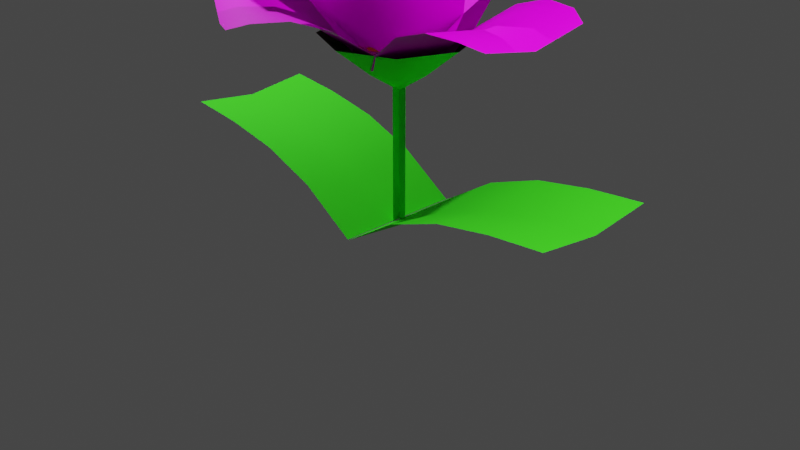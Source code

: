 # Source: flowerB_0.blend  (saved by Blender 2.90.8; exported with 4.5.12 LTS)
import bpy
from mathutils import Matrix  # noqa: F401  (used for matrix-valued properties, if any)

bpy.ops.wm.read_factory_settings(use_empty=True)
scene = bpy.context.scene
scene.name = 'Scene'

# ---- collections
col_collection = bpy.data.collections.new('Collection'); scene.collection.children.link(col_collection)

# ---- images (referenced by path relative to the original .blend; pixels are not part of the script)
import os
ASSET_DIR = os.environ.get("B2B_ASSET_DIR", "")  # directory of the original .blend (textures are referenced by path, not embedded)
HERE = os.path.dirname(os.path.abspath(__file__))  # packed textures are extracted next to this script under _unpacked/

def load_image(name, relpath, width, height, colorspace="sRGB"):
    """Load a texture the original file referenced (path relative to the .blend, or extracted next to this script)."""
    p = next((c for c in (os.path.join(HERE, relpath), os.path.join(ASSET_DIR, relpath)) if relpath and os.path.exists(c)), "")
    if p:
        img = bpy.data.images.load(p, check_existing=True)
        img.name = name
    else:  # same state as the original file: an image datablock whose file is absent (Cycles renders it pink)
        img = bpy.data.images.new(name, width, height)
        img.source = "FILE"
        img.filepath = "//" + (relpath or name)
    img.colorspace_settings.name = colorspace
    return img
img_leafpatterna_0_png_006 = load_image('leafPatternA_0.png.006', 'leafPatternA_0.png', 1024, 1024, 'sRGB')
img_petalpatternsa_0_png_010 = load_image('petalPatternsA_0.png.010', 'petalPatternsA_0.png', 1024, 1024, 'sRGB')
img_leafpatterna_0_png_005 = load_image('leafPatternA_0.png.005', 'leafPatternA_0.png', 1024, 1024, 'sRGB')
img_leafpatterna_0_png_004 = load_image('leafPatternA_0.png.004', 'leafPatternA_0.png', 1024, 1024, 'sRGB')
img_petalpatternsa_0_png_009 = load_image('petalPatternsA_0.png.009', 'petalPatternsA_0.png', 1024, 1024, 'sRGB')
img_petalpatternsa_0_png_008 = load_image('petalPatternsA_0.png.008', 'petalPatternsA_0.png', 1024, 1024, 'sRGB')
img_petalpatternsa_0_png_002 = load_image('petalPatternsA_0.png.002', 'petalPatternsA_0.png', 1024, 1024, 'sRGB')
img_leafpatterna_0_png_003 = load_image('leafPatternA_0.png.003', 'leafPatternA_0.png', 1024, 1024, 'sRGB')
img_petalpattern_b_png = load_image('petalPattern_B.png', 'petalPattern_B.png', 1024, 1024, 'sRGB')
img_leafpatterna_0_png_002 = load_image('leafPatternA_0.png.002', 'leafPatternA_0.png', 1024, 1024, 'sRGB')
img_petalpatternsa_0_png = load_image('petalPatternsA_0.png', 'petalPatternsA_0.png', 1024, 1024, 'sRGB')
img_leafpatterna_0_png_001 = load_image('leafPatternA_0.png.001', 'leafPatternA_0.png', 1024, 1024, 'sRGB')
img_petalpatternsa_0_png_006 = load_image('petalPatternsA_0.png.006', 'petalPatternsA_0.png', 1024, 1024, 'sRGB')
img_petalpatternsa_0_png_007 = load_image('petalPatternsA_0.png.007', 'petalPatternsA_0.png', 1024, 1024, 'sRGB')
img_leafb_0_png = load_image('leafB_0.png', 'leafB_0.png', 1024, 1024, 'sRGB')
img_leafb_0_png_002 = load_image('leafB_0.png.002', 'leafB_0.png', 1024, 1024, 'sRGB')
img_petalpattern_b_png_001 = load_image('petalPattern_B.png.001', 'petalPattern_B.png', 1024, 1024, 'sRGB')
img_petalpattern_b_png_002 = load_image('petalPattern_B.png.002', 'petalPattern_B.png', 1024, 1024, 'sRGB')
img_leafpatterna_0_png_007 = load_image('leafPatternA_0.png.007', 'leafPatternA_0.png', 1024, 1024, 'sRGB')
img_petalpattern_b_png_005 = load_image('petalPattern_B.png.005', 'petalPattern_B.png', 1024, 1024, 'sRGB')
img_petalpattern_b_png_004 = load_image('petalPattern_B.png.004', 'petalPattern_B.png', 1024, 1024, 'sRGB')
img_petalpattern_b_png_003 = load_image('petalPattern_B.png.003', 'petalPattern_B.png', 1024, 1024, 'sRGB')

# ---- materials (node trees are filled in below, after node groups)
mat_material_019 = bpy.data.materials.new('Material.019')
mat_material_019.use_transparent_shadow = False
mat_material_018 = bpy.data.materials.new('Material.018')
mat_material_017 = bpy.data.materials.new('Material.017')
mat_material_016 = bpy.data.materials.new('Material.016')
mat_material_009 = bpy.data.materials.new('Material.009')
mat_material_005 = bpy.data.materials.new('Material.005')
mat_material_004 = bpy.data.materials.new('Material.004')
mat_material_002 = bpy.data.materials.new('Material.002')
mat_material_012 = bpy.data.materials.new('Material.012')
mat_material = bpy.data.materials.new('Material')
mat_material_006 = bpy.data.materials.new('Material.006')
mat_material_006.use_transparent_shadow = False
mat_material_011 = bpy.data.materials.new('Material.011')
mat_material_001 = bpy.data.materials.new('Material.001')
mat_material_010 = bpy.data.materials.new('Material.010')
mat_material_003 = bpy.data.materials.new('Material.003')
mat_material_013 = bpy.data.materials.new('Material.013')
mat_material_014 = bpy.data.materials.new('Material.014')
mat_material_007 = bpy.data.materials.new('Material.007')
mat_material_015 = bpy.data.materials.new('Material.015')
mat_material_021 = bpy.data.materials.new('Material.021')
mat_material_020 = bpy.data.materials.new('Material.020')
mat_material_023 = bpy.data.materials.new('Material.023')
mat_material_022 = bpy.data.materials.new('Material.022')
mat_material_029 = bpy.data.materials.new('Material.029')
mat_material_028 = bpy.data.materials.new('Material.028')
mat_material_027 = bpy.data.materials.new('Material.027')
mat_material_026 = bpy.data.materials.new('Material.026')
mat_material_025 = bpy.data.materials.new('Material.025')
mat_material_024 = bpy.data.materials.new('Material.024')
mat_material_030 = bpy.data.materials.new('Material.030')
mat_material_030.use_transparent_shadow = False
mat_material_032 = bpy.data.materials.new('Material.032')
mat_material_032.use_transparent_shadow = False

# ---- material node trees
mat_material_019.use_nodes = True; mat_material_019.node_tree.nodes.clear()
_N = mat_material_019.node_tree.nodes; _L = mat_material_019.node_tree.links
n0 = _N.new('ShaderNodeBsdfPrincipled'); n0.name = 'Principled BSDF'; n0.location = (10, 300)
n0.distribution = 'GGX'
n0.subsurface_method = 'BURLEY'
n0.inputs[0].default_value = (0.02381, 0.8333, 0.03571, 1.0)
n0.inputs[2].default_value = 0.6378
n0.inputs[3].default_value = 1.45
n0.inputs[13].default_value = 0.199
n0.inputs[27].default_value = (0.0, 0.0, 0.0, 1.0)
n0.inputs[28].default_value = 1.0
n1 = _N.new('ShaderNodeOutputMaterial'); n1.name = 'Material Output'; n1.location = (300, 300)
_L.new(n0.outputs[0], n1.inputs[0])
n1.is_active_output = True
mat_material_018.use_nodes = True; mat_material_018.node_tree.nodes.clear()
_N = mat_material_018.node_tree.nodes; _L = mat_material_018.node_tree.links
n0 = _N.new('ShaderNodeTexImage'); n0.name = 'Image Texture'; n0.location = (-352, 453)
n0.image = img_leafpatterna_0_png_006
n1 = _N.new('ShaderNodeOutputMaterial'); n1.name = 'Material Output'; n1.location = (446, 456)
n2 = _N.new('ShaderNodeBsdfPrincipled'); n2.name = 'Principled BSDF'; n2.location = (-37, 385)
n2.distribution = 'GGX'
n2.subsurface_method = 'BURLEY'
n2.inputs[0].default_value = (0.03846, 0.8022, 0.0162, 1.0)
n2.inputs[2].default_value = 0.6583
n2.inputs[3].default_value = 1.45
n2.inputs[13].default_value = 0.1332
n2.inputs[27].default_value = (0.0, 0.0, 0.0, 1.0)
n2.inputs[28].default_value = 1.0
n3 = _N.new('ShaderNodeMixShader'); n3.name = 'Mix Shader'; n3.location = (261, 454)
n4 = _N.new('ShaderNodeBsdfTransparent'); n4.name = 'Transparent BSDF'; n4.location = (24, 491)
_L.new(n3.outputs[0], n1.inputs[0])
_L.new(n0.outputs[1], n3.inputs[0])
_L.new(n2.outputs[0], n3.inputs[2])
_L.new(n4.outputs[0], n3.inputs[1])
n1.is_active_output = True
mat_material_017.use_nodes = True; mat_material_017.node_tree.nodes.clear()
_N = mat_material_017.node_tree.nodes; _L = mat_material_017.node_tree.links
n0 = _N.new('ShaderNodeTexImage'); n0.name = 'Image Texture'; n0.location = (-352, 453)
n0.image = img_petalpatternsa_0_png_010
n1 = _N.new('ShaderNodeOutputMaterial'); n1.name = 'Material Output'; n1.location = (446, 456)
n2 = _N.new('ShaderNodeBsdfPrincipled'); n2.name = 'Principled BSDF'; n2.location = (-37, 385)
n2.distribution = 'GGX'
n2.subsurface_method = 'BURLEY'
n2.inputs[0].default_value = (1.0, 0.9331, 0.05458, 1.0)
n2.inputs[2].default_value = 0.6583
n2.inputs[3].default_value = 1.45
n2.inputs[13].default_value = 0.1332
n2.inputs[27].default_value = (0.0, 0.0, 0.0, 1.0)
n2.inputs[28].default_value = 1.0
n3 = _N.new('ShaderNodeMixShader'); n3.name = 'Mix Shader'; n3.location = (261, 454)
n4 = _N.new('ShaderNodeBsdfTransparent'); n4.name = 'Transparent BSDF'; n4.location = (24, 491)
n5 = _N.new('ShaderNodeMath'); n5.name = 'Math'; n5.location = (0, 0)
n5.hide = True
n5.operation = 'GREATER_THAN'
_L.new(n3.outputs[0], n1.inputs[0])
_L.new(n2.outputs[0], n3.inputs[2])
_L.new(n4.outputs[0], n3.inputs[1])
_L.new(n0.outputs[1], n5.inputs[0])
_L.new(n5.outputs[0], n3.inputs[0])
n1.is_active_output = True
mat_material_016.use_nodes = True; mat_material_016.node_tree.nodes.clear()
_N = mat_material_016.node_tree.nodes; _L = mat_material_016.node_tree.links
n0 = _N.new('ShaderNodeTexImage'); n0.name = 'Image Texture'; n0.location = (-352, 453)
n0.image = img_leafpatterna_0_png_005
n1 = _N.new('ShaderNodeOutputMaterial'); n1.name = 'Material Output'; n1.location = (446, 456)
n2 = _N.new('ShaderNodeMixShader'); n2.name = 'Mix Shader'; n2.location = (261, 454)
n3 = _N.new('ShaderNodeBsdfTransparent'); n3.name = 'Transparent BSDF'; n3.location = (24, 491)
n4 = _N.new('ShaderNodeBsdfPrincipled'); n4.name = 'Principled BSDF'; n4.location = (-37, 385)
n4.distribution = 'GGX'
n4.subsurface_method = 'BURLEY'
n4.inputs[0].default_value = (0.5303, 0.261, 0.01255, 1.0)
n4.inputs[2].default_value = 0.6583
n4.inputs[3].default_value = 1.45
n4.inputs[13].default_value = 0.1332
n4.inputs[27].default_value = (0.0, 0.0, 0.0, 1.0)
n4.inputs[28].default_value = 1.0
_L.new(n2.outputs[0], n1.inputs[0])
_L.new(n0.outputs[1], n2.inputs[0])
_L.new(n4.outputs[0], n2.inputs[2])
_L.new(n3.outputs[0], n2.inputs[1])
n1.is_active_output = True
mat_material_009.use_nodes = True; mat_material_009.node_tree.nodes.clear()
_N = mat_material_009.node_tree.nodes; _L = mat_material_009.node_tree.links
n0 = _N.new('ShaderNodeTexImage'); n0.name = 'Image Texture'; n0.location = (-352, 453)
n0.image = img_leafpatterna_0_png_004
n1 = _N.new('ShaderNodeOutputMaterial'); n1.name = 'Material Output'; n1.location = (446, 456)
n2 = _N.new('ShaderNodeBsdfPrincipled'); n2.name = 'Principled BSDF'; n2.location = (-37, 385)
n2.distribution = 'GGX'
n2.subsurface_method = 'BURLEY'
n2.inputs[0].default_value = (0.03846, 0.8022, 0.0162, 1.0)
n2.inputs[2].default_value = 0.6583
n2.inputs[3].default_value = 1.45
n2.inputs[13].default_value = 0.1332
n2.inputs[27].default_value = (0.0, 0.0, 0.0, 1.0)
n2.inputs[28].default_value = 1.0
n3 = _N.new('ShaderNodeMixShader'); n3.name = 'Mix Shader'; n3.location = (261, 454)
n4 = _N.new('ShaderNodeBsdfTransparent'); n4.name = 'Transparent BSDF'; n4.location = (24, 491)
_L.new(n3.outputs[0], n1.inputs[0])
_L.new(n0.outputs[1], n3.inputs[0])
_L.new(n2.outputs[0], n3.inputs[2])
_L.new(n4.outputs[0], n3.inputs[1])
n1.is_active_output = True
mat_material_005.use_nodes = True; mat_material_005.node_tree.nodes.clear()
_N = mat_material_005.node_tree.nodes; _L = mat_material_005.node_tree.links
n0 = _N.new('ShaderNodeTexImage'); n0.name = 'Image Texture'; n0.location = (-352, 453)
n0.image = img_petalpatternsa_0_png_009
n1 = _N.new('ShaderNodeOutputMaterial'); n1.name = 'Material Output'; n1.location = (446, 456)
n2 = _N.new('ShaderNodeBsdfPrincipled'); n2.name = 'Principled BSDF'; n2.location = (-37, 385)
n2.distribution = 'GGX'
n2.subsurface_method = 'BURLEY'
n2.inputs[0].default_value = (1.0, 0.9331, 0.05458, 1.0)
n2.inputs[2].default_value = 0.6583
n2.inputs[3].default_value = 1.45
n2.inputs[13].default_value = 0.1332
n2.inputs[27].default_value = (0.0, 0.0, 0.0, 1.0)
n2.inputs[28].default_value = 1.0
n3 = _N.new('ShaderNodeMixShader'); n3.name = 'Mix Shader'; n3.location = (261, 454)
n4 = _N.new('ShaderNodeBsdfTransparent'); n4.name = 'Transparent BSDF'; n4.location = (24, 491)
n5 = _N.new('ShaderNodeMath'); n5.name = 'Math'; n5.location = (0, 0)
n5.hide = True
n5.operation = 'GREATER_THAN'
_L.new(n3.outputs[0], n1.inputs[0])
_L.new(n2.outputs[0], n3.inputs[2])
_L.new(n4.outputs[0], n3.inputs[1])
_L.new(n0.outputs[1], n5.inputs[0])
_L.new(n5.outputs[0], n3.inputs[0])
n1.is_active_output = True
mat_material_004.use_nodes = True; mat_material_004.node_tree.nodes.clear()
_N = mat_material_004.node_tree.nodes; _L = mat_material_004.node_tree.links
n0 = _N.new('ShaderNodeTexImage'); n0.name = 'Image Texture'; n0.location = (-352, 453)
n0.image = img_petalpatternsa_0_png_008
n1 = _N.new('ShaderNodeOutputMaterial'); n1.name = 'Material Output'; n1.location = (446, 456)
n2 = _N.new('ShaderNodeBsdfPrincipled'); n2.name = 'Principled BSDF'; n2.location = (-37, 385)
n2.distribution = 'GGX'
n2.subsurface_method = 'BURLEY'
n2.inputs[0].default_value = (1.0, 0.9331, 0.05458, 1.0)
n2.inputs[2].default_value = 0.6583
n2.inputs[3].default_value = 1.45
n2.inputs[13].default_value = 0.1332
n2.inputs[27].default_value = (0.0, 0.0, 0.0, 1.0)
n2.inputs[28].default_value = 1.0
n3 = _N.new('ShaderNodeMixShader'); n3.name = 'Mix Shader'; n3.location = (261, 454)
n4 = _N.new('ShaderNodeBsdfTransparent'); n4.name = 'Transparent BSDF'; n4.location = (24, 491)
n5 = _N.new('ShaderNodeMath'); n5.name = 'Math'; n5.location = (0, 0)
n5.hide = True
n5.operation = 'GREATER_THAN'
_L.new(n3.outputs[0], n1.inputs[0])
_L.new(n2.outputs[0], n3.inputs[2])
_L.new(n4.outputs[0], n3.inputs[1])
_L.new(n0.outputs[1], n5.inputs[0])
_L.new(n5.outputs[0], n3.inputs[0])
n1.is_active_output = True
mat_material_002.use_nodes = True; mat_material_002.node_tree.nodes.clear()
_N = mat_material_002.node_tree.nodes; _L = mat_material_002.node_tree.links
n0 = _N.new('ShaderNodeTexImage'); n0.name = 'Image Texture'; n0.location = (-352, 453)
n0.image = img_petalpatternsa_0_png_002
n1 = _N.new('ShaderNodeOutputMaterial'); n1.name = 'Material Output'; n1.location = (446, 456)
n2 = _N.new('ShaderNodeBsdfPrincipled'); n2.name = 'Principled BSDF'; n2.location = (-37, 385)
n2.distribution = 'GGX'
n2.subsurface_method = 'BURLEY'
n2.inputs[0].default_value = (1.0, 0.9331, 0.05458, 1.0)
n2.inputs[2].default_value = 0.6583
n2.inputs[3].default_value = 1.45
n2.inputs[13].default_value = 0.1332
n2.inputs[27].default_value = (0.0, 0.0, 0.0, 1.0)
n2.inputs[28].default_value = 1.0
n3 = _N.new('ShaderNodeMixShader'); n3.name = 'Mix Shader'; n3.location = (261, 454)
n4 = _N.new('ShaderNodeBsdfTransparent'); n4.name = 'Transparent BSDF'; n4.location = (24, 491)
n5 = _N.new('ShaderNodeMath'); n5.name = 'Math'; n5.location = (0, 0)
n5.hide = True
n5.operation = 'GREATER_THAN'
_L.new(n3.outputs[0], n1.inputs[0])
_L.new(n2.outputs[0], n3.inputs[2])
_L.new(n4.outputs[0], n3.inputs[1])
_L.new(n0.outputs[1], n5.inputs[0])
_L.new(n5.outputs[0], n3.inputs[0])
n1.is_active_output = True
mat_material_012.use_nodes = True; mat_material_012.node_tree.nodes.clear()
_N = mat_material_012.node_tree.nodes; _L = mat_material_012.node_tree.links
n0 = _N.new('ShaderNodeTexImage'); n0.name = 'Image Texture'; n0.location = (-352, 453)
n0.image = img_leafpatterna_0_png_003
n1 = _N.new('ShaderNodeOutputMaterial'); n1.name = 'Material Output'; n1.location = (446, 456)
n2 = _N.new('ShaderNodeBsdfPrincipled'); n2.name = 'Principled BSDF'; n2.location = (-37, 385)
n2.distribution = 'GGX'
n2.subsurface_method = 'BURLEY'
n2.inputs[0].default_value = (0.03846, 0.8022, 0.0162, 1.0)
n2.inputs[2].default_value = 0.6583
n2.inputs[3].default_value = 1.45
n2.inputs[13].default_value = 0.1332
n2.inputs[27].default_value = (0.0, 0.0, 0.0, 1.0)
n2.inputs[28].default_value = 1.0
n3 = _N.new('ShaderNodeMixShader'); n3.name = 'Mix Shader'; n3.location = (261, 454)
n4 = _N.new('ShaderNodeBsdfTransparent'); n4.name = 'Transparent BSDF'; n4.location = (24, 491)
_L.new(n3.outputs[0], n1.inputs[0])
_L.new(n0.outputs[1], n3.inputs[0])
_L.new(n2.outputs[0], n3.inputs[2])
_L.new(n4.outputs[0], n3.inputs[1])
n1.is_active_output = True
mat_material.use_nodes = True; mat_material.node_tree.nodes.clear()
_N = mat_material.node_tree.nodes; _L = mat_material.node_tree.links
n0 = _N.new('ShaderNodeTexImage'); n0.name = 'Image Texture'; n0.location = (-352, 453)
n0.image = img_petalpattern_b_png
n1 = _N.new('ShaderNodeOutputMaterial'); n1.name = 'Material Output'; n1.location = (446, 456)
n2 = _N.new('ShaderNodeMixShader'); n2.name = 'Mix Shader'; n2.location = (261, 454)
n3 = _N.new('ShaderNodeBsdfTransparent'); n3.name = 'Transparent BSDF'; n3.location = (24, 491)
n4 = _N.new('ShaderNodeBsdfPrincipled'); n4.name = 'Principled BSDF'; n4.location = (-37, 385)
n4.distribution = 'GGX'
n4.subsurface_method = 'BURLEY'
n4.inputs[2].default_value = 0.6583
n4.inputs[3].default_value = 1.45
n4.inputs[13].default_value = 0.1332
n4.inputs[27].default_value = (0.0, 0.0, 0.0, 1.0)
n4.inputs[28].default_value = 1.0
_L.new(n2.outputs[0], n1.inputs[0])
_L.new(n0.outputs[1], n2.inputs[0])
_L.new(n4.outputs[0], n2.inputs[2])
_L.new(n3.outputs[0], n2.inputs[1])
_L.new(n0.outputs[0], n4.inputs[0])
n1.is_active_output = True
mat_material_006.use_nodes = True; mat_material_006.node_tree.nodes.clear()
_N = mat_material_006.node_tree.nodes; _L = mat_material_006.node_tree.links
n0 = _N.new('ShaderNodeBsdfPrincipled'); n0.name = 'Principled BSDF'; n0.location = (10, 300)
n0.distribution = 'GGX'
n0.subsurface_method = 'BURLEY'
n0.inputs[0].default_value = (0.02381, 0.8333, 0.03571, 1.0)
n0.inputs[2].default_value = 0.6378
n0.inputs[3].default_value = 1.45
n0.inputs[13].default_value = 0.199
n0.inputs[27].default_value = (0.0, 0.0, 0.0, 1.0)
n0.inputs[28].default_value = 1.0
n1 = _N.new('ShaderNodeOutputMaterial'); n1.name = 'Material Output'; n1.location = (300, 300)
_L.new(n0.outputs[0], n1.inputs[0])
n1.is_active_output = True
mat_material_011.use_nodes = True; mat_material_011.node_tree.nodes.clear()
_N = mat_material_011.node_tree.nodes; _L = mat_material_011.node_tree.links
n0 = _N.new('ShaderNodeTexImage'); n0.name = 'Image Texture'; n0.location = (-352, 453)
n0.image = img_leafpatterna_0_png_002
n1 = _N.new('ShaderNodeOutputMaterial'); n1.name = 'Material Output'; n1.location = (446, 456)
n2 = _N.new('ShaderNodeBsdfPrincipled'); n2.name = 'Principled BSDF'; n2.location = (-37, 385)
n2.distribution = 'GGX'
n2.subsurface_method = 'BURLEY'
n2.inputs[0].default_value = (0.03846, 0.8022, 0.0162, 1.0)
n2.inputs[2].default_value = 0.6583
n2.inputs[3].default_value = 1.45
n2.inputs[13].default_value = 0.1332
n2.inputs[27].default_value = (0.0, 0.0, 0.0, 1.0)
n2.inputs[28].default_value = 1.0
n3 = _N.new('ShaderNodeMixShader'); n3.name = 'Mix Shader'; n3.location = (261, 454)
n4 = _N.new('ShaderNodeBsdfTransparent'); n4.name = 'Transparent BSDF'; n4.location = (24, 491)
_L.new(n3.outputs[0], n1.inputs[0])
_L.new(n0.outputs[1], n3.inputs[0])
_L.new(n2.outputs[0], n3.inputs[2])
_L.new(n4.outputs[0], n3.inputs[1])
n1.is_active_output = True
mat_material_001.use_nodes = True; mat_material_001.node_tree.nodes.clear()
_N = mat_material_001.node_tree.nodes; _L = mat_material_001.node_tree.links
n0 = _N.new('ShaderNodeTexImage'); n0.name = 'Image Texture'; n0.location = (-352, 453)
n0.image = img_petalpatternsa_0_png
n1 = _N.new('ShaderNodeOutputMaterial'); n1.name = 'Material Output'; n1.location = (446, 456)
n2 = _N.new('ShaderNodeBsdfPrincipled'); n2.name = 'Principled BSDF'; n2.location = (-37, 385)
n2.distribution = 'GGX'
n2.subsurface_method = 'BURLEY'
n2.inputs[0].default_value = (1.0, 0.9331, 0.05458, 1.0)
n2.inputs[2].default_value = 0.6583
n2.inputs[3].default_value = 1.45
n2.inputs[13].default_value = 0.1332
n2.inputs[27].default_value = (0.0, 0.0, 0.0, 1.0)
n2.inputs[28].default_value = 1.0
n3 = _N.new('ShaderNodeMixShader'); n3.name = 'Mix Shader'; n3.location = (261, 454)
n4 = _N.new('ShaderNodeBsdfTransparent'); n4.name = 'Transparent BSDF'; n4.location = (24, 491)
n5 = _N.new('ShaderNodeMath'); n5.name = 'Math'; n5.location = (0, 0)
n5.hide = True
n5.operation = 'GREATER_THAN'
_L.new(n3.outputs[0], n1.inputs[0])
_L.new(n2.outputs[0], n3.inputs[2])
_L.new(n4.outputs[0], n3.inputs[1])
_L.new(n0.outputs[1], n5.inputs[0])
_L.new(n5.outputs[0], n3.inputs[0])
n1.is_active_output = True
mat_material_010.use_nodes = True; mat_material_010.node_tree.nodes.clear()
_N = mat_material_010.node_tree.nodes; _L = mat_material_010.node_tree.links
n0 = _N.new('ShaderNodeTexImage'); n0.name = 'Image Texture'; n0.location = (-352, 453)
n0.image = img_leafpatterna_0_png_001
n1 = _N.new('ShaderNodeOutputMaterial'); n1.name = 'Material Output'; n1.location = (446, 456)
n2 = _N.new('ShaderNodeMixShader'); n2.name = 'Mix Shader'; n2.location = (261, 454)
n3 = _N.new('ShaderNodeBsdfTransparent'); n3.name = 'Transparent BSDF'; n3.location = (24, 491)
n4 = _N.new('ShaderNodeBsdfPrincipled'); n4.name = 'Principled BSDF'; n4.location = (-37, 385)
n4.distribution = 'GGX'
n4.subsurface_method = 'BURLEY'
n4.inputs[0].default_value = (0.5303, 0.261, 0.01255, 1.0)
n4.inputs[2].default_value = 0.6583
n4.inputs[3].default_value = 1.45
n4.inputs[13].default_value = 0.1332
n4.inputs[27].default_value = (0.0, 0.0, 0.0, 1.0)
n4.inputs[28].default_value = 1.0
_L.new(n2.outputs[0], n1.inputs[0])
_L.new(n0.outputs[1], n2.inputs[0])
_L.new(n4.outputs[0], n2.inputs[2])
_L.new(n3.outputs[0], n2.inputs[1])
n1.is_active_output = True
mat_material_003.use_nodes = True; mat_material_003.node_tree.nodes.clear()
_N = mat_material_003.node_tree.nodes; _L = mat_material_003.node_tree.links
n0 = _N.new('ShaderNodeOutputMaterial'); n0.name = 'Material Output'; n0.location = (446, 456)
n1 = _N.new('ShaderNodeBsdfPrincipled'); n1.name = 'Principled BSDF'; n1.location = (-37, 385)
n1.distribution = 'GGX'
n1.subsurface_method = 'BURLEY'
n1.inputs[0].default_value = (1.0, 0.9331, 0.05458, 1.0)
n1.inputs[2].default_value = 0.6583
n1.inputs[3].default_value = 1.45
n1.inputs[13].default_value = 0.1332
n1.inputs[27].default_value = (0.0, 0.0, 0.0, 1.0)
n1.inputs[28].default_value = 1.0
_L.new(n1.outputs[0], n0.inputs[0])
n0.is_active_output = True
mat_material_013.use_nodes = True; mat_material_013.node_tree.nodes.clear()
_N = mat_material_013.node_tree.nodes; _L = mat_material_013.node_tree.links
n0 = _N.new('ShaderNodeTexImage'); n0.name = 'Image Texture'; n0.location = (-352, 453)
n0.image = img_petalpatternsa_0_png_006
n1 = _N.new('ShaderNodeOutputMaterial'); n1.name = 'Material Output'; n1.location = (446, 456)
n2 = _N.new('ShaderNodeBsdfPrincipled'); n2.name = 'Principled BSDF'; n2.location = (-37, 385)
n2.distribution = 'GGX'
n2.subsurface_method = 'BURLEY'
n2.inputs[0].default_value = (1.0, 0.9331, 0.05458, 1.0)
n2.inputs[2].default_value = 0.6583
n2.inputs[3].default_value = 1.45
n2.inputs[13].default_value = 0.1332
n2.inputs[27].default_value = (0.0, 0.0, 0.0, 1.0)
n2.inputs[28].default_value = 1.0
n3 = _N.new('ShaderNodeMixShader'); n3.name = 'Mix Shader'; n3.location = (261, 454)
n4 = _N.new('ShaderNodeBsdfTransparent'); n4.name = 'Transparent BSDF'; n4.location = (24, 491)
n5 = _N.new('ShaderNodeMath'); n5.name = 'Math'; n5.location = (0, 0)
n5.hide = True
n5.operation = 'GREATER_THAN'
_L.new(n3.outputs[0], n1.inputs[0])
_L.new(n2.outputs[0], n3.inputs[2])
_L.new(n4.outputs[0], n3.inputs[1])
_L.new(n0.outputs[1], n5.inputs[0])
_L.new(n5.outputs[0], n3.inputs[0])
n1.is_active_output = True
mat_material_014.use_nodes = True; mat_material_014.node_tree.nodes.clear()
_N = mat_material_014.node_tree.nodes; _L = mat_material_014.node_tree.links
n0 = _N.new('ShaderNodeTexImage'); n0.name = 'Image Texture'; n0.location = (-352, 453)
n0.image = img_petalpatternsa_0_png_007
n1 = _N.new('ShaderNodeOutputMaterial'); n1.name = 'Material Output'; n1.location = (446, 456)
n2 = _N.new('ShaderNodeBsdfPrincipled'); n2.name = 'Principled BSDF'; n2.location = (-37, 385)
n2.distribution = 'GGX'
n2.subsurface_method = 'BURLEY'
n2.inputs[0].default_value = (1.0, 0.9331, 0.05458, 1.0)
n2.inputs[2].default_value = 0.6583
n2.inputs[3].default_value = 1.45
n2.inputs[13].default_value = 0.1332
n2.inputs[27].default_value = (0.0, 0.0, 0.0, 1.0)
n2.inputs[28].default_value = 1.0
n3 = _N.new('ShaderNodeMixShader'); n3.name = 'Mix Shader'; n3.location = (261, 454)
n4 = _N.new('ShaderNodeBsdfTransparent'); n4.name = 'Transparent BSDF'; n4.location = (24, 491)
n5 = _N.new('ShaderNodeMath'); n5.name = 'Math'; n5.location = (0, 0)
n5.hide = True
n5.operation = 'GREATER_THAN'
_L.new(n3.outputs[0], n1.inputs[0])
_L.new(n2.outputs[0], n3.inputs[2])
_L.new(n4.outputs[0], n3.inputs[1])
_L.new(n0.outputs[1], n5.inputs[0])
_L.new(n5.outputs[0], n3.inputs[0])
n1.is_active_output = True
mat_material_007.use_nodes = True; mat_material_007.node_tree.nodes.clear()
_N = mat_material_007.node_tree.nodes; _L = mat_material_007.node_tree.links
n0 = _N.new('ShaderNodeTexImage'); n0.name = 'Image Texture'; n0.location = (-352, 453)
n0.image = img_leafb_0_png
n1 = _N.new('ShaderNodeOutputMaterial'); n1.name = 'Material Output'; n1.location = (446, 456)
n2 = _N.new('ShaderNodeBsdfPrincipled'); n2.name = 'Principled BSDF'; n2.location = (-37, 385)
n2.distribution = 'GGX'
n2.subsurface_method = 'BURLEY'
n2.inputs[0].default_value = (0.0562, 1.0, 0.01876, 1.0)
n2.inputs[2].default_value = 0.6583
n2.inputs[3].default_value = 1.45
n2.inputs[13].default_value = 0.1332
n2.inputs[27].default_value = (0.0, 0.0, 0.0, 1.0)
n2.inputs[28].default_value = 1.0
n3 = _N.new('ShaderNodeMixShader'); n3.name = 'Mix Shader'; n3.location = (261, 454)
n4 = _N.new('ShaderNodeBsdfTransparent'); n4.name = 'Transparent BSDF'; n4.location = (24, 491)
n5 = _N.new('ShaderNodeMath'); n5.name = 'Math'; n5.location = (0, 0)
n5.hide = True
n5.operation = 'GREATER_THAN'
_L.new(n3.outputs[0], n1.inputs[0])
_L.new(n2.outputs[0], n3.inputs[2])
_L.new(n4.outputs[0], n3.inputs[1])
_L.new(n0.outputs[1], n5.inputs[0])
_L.new(n5.outputs[0], n3.inputs[0])
n1.is_active_output = True
mat_material_015.use_nodes = True; mat_material_015.node_tree.nodes.clear()
_N = mat_material_015.node_tree.nodes; _L = mat_material_015.node_tree.links
n0 = _N.new('ShaderNodeTexImage'); n0.name = 'Image Texture'; n0.location = (-352, 453)
n0.image = img_leafb_0_png_002
n1 = _N.new('ShaderNodeOutputMaterial'); n1.name = 'Material Output'; n1.location = (446, 456)
n2 = _N.new('ShaderNodeBsdfPrincipled'); n2.name = 'Principled BSDF'; n2.location = (-37, 385)
n2.distribution = 'GGX'
n2.subsurface_method = 'BURLEY'
n2.inputs[0].default_value = (0.0562, 1.0, 0.01876, 1.0)
n2.inputs[2].default_value = 0.6583
n2.inputs[3].default_value = 1.45
n2.inputs[13].default_value = 0.1332
n2.inputs[27].default_value = (0.0, 0.0, 0.0, 1.0)
n2.inputs[28].default_value = 1.0
n3 = _N.new('ShaderNodeMixShader'); n3.name = 'Mix Shader'; n3.location = (261, 454)
n4 = _N.new('ShaderNodeBsdfTransparent'); n4.name = 'Transparent BSDF'; n4.location = (24, 491)
n5 = _N.new('ShaderNodeMath'); n5.name = 'Math'; n5.location = (0, 0)
n5.hide = True
n5.operation = 'GREATER_THAN'
_L.new(n3.outputs[0], n1.inputs[0])
_L.new(n2.outputs[0], n3.inputs[2])
_L.new(n4.outputs[0], n3.inputs[1])
_L.new(n0.outputs[1], n5.inputs[0])
_L.new(n5.outputs[0], n3.inputs[0])
n1.is_active_output = True
mat_material_021.use_nodes = True; mat_material_021.node_tree.nodes.clear()
_N = mat_material_021.node_tree.nodes; _L = mat_material_021.node_tree.links
n0 = _N.new('ShaderNodeTexImage'); n0.name = 'Image Texture'; n0.location = (-352, 453)
n1 = _N.new('ShaderNodeOutputMaterial'); n1.name = 'Material Output'; n1.location = (446, 456)
n2 = _N.new('ShaderNodeBsdfPrincipled'); n2.name = 'Principled BSDF'; n2.location = (-37, 385)
n2.distribution = 'GGX'
n2.subsurface_method = 'BURLEY'
n2.inputs[0].default_value = (0.03846, 0.8022, 0.0162, 1.0)
n2.inputs[2].default_value = 0.6583
n2.inputs[3].default_value = 1.45
n2.inputs[13].default_value = 0.1332
n2.inputs[27].default_value = (0.0, 0.0, 0.0, 1.0)
n2.inputs[28].default_value = 1.0
n3 = _N.new('ShaderNodeMixShader'); n3.name = 'Mix Shader'; n3.location = (261, 454)
n4 = _N.new('ShaderNodeBsdfTransparent'); n4.name = 'Transparent BSDF'; n4.location = (24, 491)
_L.new(n3.outputs[0], n1.inputs[0])
_L.new(n0.outputs[1], n3.inputs[0])
_L.new(n2.outputs[0], n3.inputs[2])
_L.new(n4.outputs[0], n3.inputs[1])
n1.is_active_output = True
mat_material_020.use_nodes = True; mat_material_020.node_tree.nodes.clear()
_N = mat_material_020.node_tree.nodes; _L = mat_material_020.node_tree.links
n0 = _N.new('ShaderNodeTexImage'); n0.name = 'Image Texture'; n0.location = (-352, 453)
n0.image = img_petalpattern_b_png_001
n1 = _N.new('ShaderNodeOutputMaterial'); n1.name = 'Material Output'; n1.location = (446, 456)
n2 = _N.new('ShaderNodeMixShader'); n2.name = 'Mix Shader'; n2.location = (261, 454)
n3 = _N.new('ShaderNodeBsdfTransparent'); n3.name = 'Transparent BSDF'; n3.location = (24, 491)
n4 = _N.new('ShaderNodeBsdfPrincipled'); n4.name = 'Principled BSDF'; n4.location = (-37, 385)
n4.distribution = 'GGX'
n4.subsurface_method = 'BURLEY'
n4.inputs[2].default_value = 0.6583
n4.inputs[3].default_value = 1.45
n4.inputs[13].default_value = 0.1332
n4.inputs[27].default_value = (0.0, 0.0, 0.0, 1.0)
n4.inputs[28].default_value = 1.0
_L.new(n2.outputs[0], n1.inputs[0])
_L.new(n0.outputs[1], n2.inputs[0])
_L.new(n4.outputs[0], n2.inputs[2])
_L.new(n3.outputs[0], n2.inputs[1])
_L.new(n0.outputs[0], n4.inputs[0])
n1.is_active_output = True
mat_material_023.use_nodes = True; mat_material_023.node_tree.nodes.clear()
_N = mat_material_023.node_tree.nodes; _L = mat_material_023.node_tree.links
n0 = _N.new('ShaderNodeTexImage'); n0.name = 'Image Texture'; n0.location = (-352, 453)
n1 = _N.new('ShaderNodeOutputMaterial'); n1.name = 'Material Output'; n1.location = (446, 456)
n2 = _N.new('ShaderNodeBsdfPrincipled'); n2.name = 'Principled BSDF'; n2.location = (-37, 385)
n2.distribution = 'GGX'
n2.subsurface_method = 'BURLEY'
n2.inputs[0].default_value = (0.03846, 0.8022, 0.0162, 1.0)
n2.inputs[2].default_value = 0.6583
n2.inputs[3].default_value = 1.45
n2.inputs[13].default_value = 0.1332
n2.inputs[27].default_value = (0.0, 0.0, 0.0, 1.0)
n2.inputs[28].default_value = 1.0
n3 = _N.new('ShaderNodeMixShader'); n3.name = 'Mix Shader'; n3.location = (261, 454)
n4 = _N.new('ShaderNodeBsdfTransparent'); n4.name = 'Transparent BSDF'; n4.location = (24, 491)
_L.new(n3.outputs[0], n1.inputs[0])
_L.new(n0.outputs[1], n3.inputs[0])
_L.new(n2.outputs[0], n3.inputs[2])
_L.new(n4.outputs[0], n3.inputs[1])
n1.is_active_output = True
mat_material_022.use_nodes = True; mat_material_022.node_tree.nodes.clear()
_N = mat_material_022.node_tree.nodes; _L = mat_material_022.node_tree.links
n0 = _N.new('ShaderNodeTexImage'); n0.name = 'Image Texture'; n0.location = (-352, 453)
n0.image = img_petalpattern_b_png_002
n1 = _N.new('ShaderNodeOutputMaterial'); n1.name = 'Material Output'; n1.location = (446, 456)
n2 = _N.new('ShaderNodeMixShader'); n2.name = 'Mix Shader'; n2.location = (261, 454)
n3 = _N.new('ShaderNodeBsdfTransparent'); n3.name = 'Transparent BSDF'; n3.location = (24, 491)
n4 = _N.new('ShaderNodeBsdfPrincipled'); n4.name = 'Principled BSDF'; n4.location = (-37, 385)
n4.distribution = 'GGX'
n4.subsurface_method = 'BURLEY'
n4.inputs[2].default_value = 0.6583
n4.inputs[3].default_value = 1.45
n4.inputs[13].default_value = 0.1332
n4.inputs[27].default_value = (0.0, 0.0, 0.0, 1.0)
n4.inputs[28].default_value = 1.0
_L.new(n2.outputs[0], n1.inputs[0])
_L.new(n0.outputs[1], n2.inputs[0])
_L.new(n4.outputs[0], n2.inputs[2])
_L.new(n3.outputs[0], n2.inputs[1])
_L.new(n0.outputs[0], n4.inputs[0])
n1.is_active_output = True
mat_material_029.use_nodes = True; mat_material_029.node_tree.nodes.clear()
_N = mat_material_029.node_tree.nodes; _L = mat_material_029.node_tree.links
n0 = _N.new('ShaderNodeTexImage'); n0.name = 'Image Texture'; n0.location = (-352, 453)
n0.image = img_leafpatterna_0_png_007
n1 = _N.new('ShaderNodeOutputMaterial'); n1.name = 'Material Output'; n1.location = (446, 456)
n2 = _N.new('ShaderNodeBsdfPrincipled'); n2.name = 'Principled BSDF'; n2.location = (-37, 385)
n2.distribution = 'GGX'
n2.subsurface_method = 'BURLEY'
n2.inputs[0].default_value = (0.03846, 0.8022, 0.0162, 1.0)
n2.inputs[2].default_value = 0.6583
n2.inputs[3].default_value = 1.45
n2.inputs[13].default_value = 0.1332
n2.inputs[27].default_value = (0.0, 0.0, 0.0, 1.0)
n2.inputs[28].default_value = 1.0
n3 = _N.new('ShaderNodeMixShader'); n3.name = 'Mix Shader'; n3.location = (261, 454)
n4 = _N.new('ShaderNodeBsdfTransparent'); n4.name = 'Transparent BSDF'; n4.location = (24, 491)
_L.new(n3.outputs[0], n1.inputs[0])
_L.new(n0.outputs[1], n3.inputs[0])
_L.new(n2.outputs[0], n3.inputs[2])
_L.new(n4.outputs[0], n3.inputs[1])
n1.is_active_output = True
mat_material_028.use_nodes = True; mat_material_028.node_tree.nodes.clear()
_N = mat_material_028.node_tree.nodes; _L = mat_material_028.node_tree.links
n0 = _N.new('ShaderNodeTexImage'); n0.name = 'Image Texture'; n0.location = (-352, 453)
n0.image = img_petalpattern_b_png_005
n1 = _N.new('ShaderNodeOutputMaterial'); n1.name = 'Material Output'; n1.location = (446, 456)
n2 = _N.new('ShaderNodeMixShader'); n2.name = 'Mix Shader'; n2.location = (261, 454)
n3 = _N.new('ShaderNodeBsdfTransparent'); n3.name = 'Transparent BSDF'; n3.location = (24, 491)
n4 = _N.new('ShaderNodeBsdfPrincipled'); n4.name = 'Principled BSDF'; n4.location = (-37, 385)
n4.distribution = 'GGX'
n4.subsurface_method = 'BURLEY'
n4.inputs[2].default_value = 0.6583
n4.inputs[3].default_value = 1.45
n4.inputs[13].default_value = 0.1332
n4.inputs[27].default_value = (0.0, 0.0, 0.0, 1.0)
n4.inputs[28].default_value = 1.0
_L.new(n2.outputs[0], n1.inputs[0])
_L.new(n0.outputs[1], n2.inputs[0])
_L.new(n4.outputs[0], n2.inputs[2])
_L.new(n3.outputs[0], n2.inputs[1])
_L.new(n0.outputs[0], n4.inputs[0])
n1.is_active_output = True
mat_material_027.use_nodes = True; mat_material_027.node_tree.nodes.clear()
_N = mat_material_027.node_tree.nodes; _L = mat_material_027.node_tree.links
n0 = _N.new('ShaderNodeTexImage'); n0.name = 'Image Texture'; n0.location = (-352, 453)
n1 = _N.new('ShaderNodeOutputMaterial'); n1.name = 'Material Output'; n1.location = (446, 456)
n2 = _N.new('ShaderNodeBsdfPrincipled'); n2.name = 'Principled BSDF'; n2.location = (-37, 385)
n2.distribution = 'GGX'
n2.subsurface_method = 'BURLEY'
n2.inputs[0].default_value = (0.03846, 0.8022, 0.0162, 1.0)
n2.inputs[2].default_value = 0.6583
n2.inputs[3].default_value = 1.45
n2.inputs[13].default_value = 0.1332
n2.inputs[27].default_value = (0.0, 0.0, 0.0, 1.0)
n2.inputs[28].default_value = 1.0
n3 = _N.new('ShaderNodeMixShader'); n3.name = 'Mix Shader'; n3.location = (261, 454)
n4 = _N.new('ShaderNodeBsdfTransparent'); n4.name = 'Transparent BSDF'; n4.location = (24, 491)
_L.new(n3.outputs[0], n1.inputs[0])
_L.new(n0.outputs[1], n3.inputs[0])
_L.new(n2.outputs[0], n3.inputs[2])
_L.new(n4.outputs[0], n3.inputs[1])
n1.is_active_output = True
mat_material_026.use_nodes = True; mat_material_026.node_tree.nodes.clear()
_N = mat_material_026.node_tree.nodes; _L = mat_material_026.node_tree.links
n0 = _N.new('ShaderNodeTexImage'); n0.name = 'Image Texture'; n0.location = (-352, 453)
n0.image = img_petalpattern_b_png_004
n1 = _N.new('ShaderNodeOutputMaterial'); n1.name = 'Material Output'; n1.location = (446, 456)
n2 = _N.new('ShaderNodeMixShader'); n2.name = 'Mix Shader'; n2.location = (261, 454)
n3 = _N.new('ShaderNodeBsdfTransparent'); n3.name = 'Transparent BSDF'; n3.location = (24, 491)
n4 = _N.new('ShaderNodeBsdfPrincipled'); n4.name = 'Principled BSDF'; n4.location = (-37, 385)
n4.distribution = 'GGX'
n4.subsurface_method = 'BURLEY'
n4.inputs[2].default_value = 0.6583
n4.inputs[3].default_value = 1.45
n4.inputs[13].default_value = 0.1332
n4.inputs[27].default_value = (0.0, 0.0, 0.0, 1.0)
n4.inputs[28].default_value = 1.0
_L.new(n2.outputs[0], n1.inputs[0])
_L.new(n0.outputs[1], n2.inputs[0])
_L.new(n4.outputs[0], n2.inputs[2])
_L.new(n3.outputs[0], n2.inputs[1])
_L.new(n0.outputs[0], n4.inputs[0])
n1.is_active_output = True
mat_material_025.use_nodes = True; mat_material_025.node_tree.nodes.clear()
_N = mat_material_025.node_tree.nodes; _L = mat_material_025.node_tree.links
n0 = _N.new('ShaderNodeTexImage'); n0.name = 'Image Texture'; n0.location = (-352, 453)
n1 = _N.new('ShaderNodeOutputMaterial'); n1.name = 'Material Output'; n1.location = (446, 456)
n2 = _N.new('ShaderNodeBsdfPrincipled'); n2.name = 'Principled BSDF'; n2.location = (-37, 385)
n2.distribution = 'GGX'
n2.subsurface_method = 'BURLEY'
n2.inputs[0].default_value = (0.03846, 0.8022, 0.0162, 1.0)
n2.inputs[2].default_value = 0.6583
n2.inputs[3].default_value = 1.45
n2.inputs[13].default_value = 0.1332
n2.inputs[27].default_value = (0.0, 0.0, 0.0, 1.0)
n2.inputs[28].default_value = 1.0
n3 = _N.new('ShaderNodeMixShader'); n3.name = 'Mix Shader'; n3.location = (261, 454)
n4 = _N.new('ShaderNodeBsdfTransparent'); n4.name = 'Transparent BSDF'; n4.location = (24, 491)
_L.new(n3.outputs[0], n1.inputs[0])
_L.new(n0.outputs[1], n3.inputs[0])
_L.new(n2.outputs[0], n3.inputs[2])
_L.new(n4.outputs[0], n3.inputs[1])
n1.is_active_output = True
mat_material_024.use_nodes = True; mat_material_024.node_tree.nodes.clear()
_N = mat_material_024.node_tree.nodes; _L = mat_material_024.node_tree.links
n0 = _N.new('ShaderNodeTexImage'); n0.name = 'Image Texture'; n0.location = (-352, 453)
n0.image = img_petalpattern_b_png_003
n1 = _N.new('ShaderNodeOutputMaterial'); n1.name = 'Material Output'; n1.location = (446, 456)
n2 = _N.new('ShaderNodeMixShader'); n2.name = 'Mix Shader'; n2.location = (261, 454)
n3 = _N.new('ShaderNodeBsdfTransparent'); n3.name = 'Transparent BSDF'; n3.location = (24, 491)
n4 = _N.new('ShaderNodeBsdfPrincipled'); n4.name = 'Principled BSDF'; n4.location = (-37, 385)
n4.distribution = 'GGX'
n4.subsurface_method = 'BURLEY'
n4.inputs[2].default_value = 0.6583
n4.inputs[3].default_value = 1.45
n4.inputs[13].default_value = 0.1332
n4.inputs[27].default_value = (0.0, 0.0, 0.0, 1.0)
n4.inputs[28].default_value = 1.0
_L.new(n2.outputs[0], n1.inputs[0])
_L.new(n0.outputs[1], n2.inputs[0])
_L.new(n4.outputs[0], n2.inputs[2])
_L.new(n3.outputs[0], n2.inputs[1])
_L.new(n0.outputs[0], n4.inputs[0])
n1.is_active_output = True
mat_material_030.use_nodes = True; mat_material_030.node_tree.nodes.clear()
_N = mat_material_030.node_tree.nodes; _L = mat_material_030.node_tree.links
n0 = _N.new('ShaderNodeBsdfPrincipled'); n0.name = 'Principled BSDF'; n0.location = (10, 300)
n0.distribution = 'GGX'
n0.subsurface_method = 'BURLEY'
n0.inputs[0].default_value = (0.8469, 0.2582, 1.0, 1.0)
n0.inputs[3].default_value = 1.45
n0.inputs[27].default_value = (0.0, 0.0, 0.0, 1.0)
n0.inputs[28].default_value = 1.0
n1 = _N.new('ShaderNodeOutputMaterial'); n1.name = 'Material Output'; n1.location = (300, 300)
_L.new(n0.outputs[0], n1.inputs[0])
n1.is_active_output = True
mat_material_032.use_nodes = True; mat_material_032.node_tree.nodes.clear()
_N = mat_material_032.node_tree.nodes; _L = mat_material_032.node_tree.links
n0 = _N.new('ShaderNodeBsdfPrincipled'); n0.name = 'Principled BSDF'; n0.location = (10, 300)
n0.distribution = 'GGX'
n0.subsurface_method = 'BURLEY'
n0.inputs[0].default_value = (0.02381, 0.8333, 0.03571, 1.0)
n0.inputs[2].default_value = 0.6378
n0.inputs[3].default_value = 1.45
n0.inputs[13].default_value = 0.199
n0.inputs[27].default_value = (0.0, 0.0, 0.0, 1.0)
n0.inputs[28].default_value = 1.0
n1 = _N.new('ShaderNodeOutputMaterial'); n1.name = 'Material Output'; n1.location = (300, 300)
_L.new(n0.outputs[0], n1.inputs[0])
n1.is_active_output = True

# ---- world
world_world = bpy.data.worlds.new('World'); scene.world = world_world
world_world.use_nodes = True; world_world.node_tree.nodes.clear()
_N = world_world.node_tree.nodes; _L = world_world.node_tree.links
n0 = _N.new('ShaderNodeOutputWorld'); n0.name = 'World Output'; n0.location = (300, 300)
n1 = _N.new('ShaderNodeBackground'); n1.name = 'Background'; n1.location = (10, 300)
n1.inputs[0].default_value = (0.05088, 0.05088, 0.05088, 1.0)
_L.new(n1.outputs[0], n0.inputs[0])
n0.is_active_output = True
world_world.color = (0.05088, 0.05088, 0.05088)
world_world.use_sun_shadow = False
world_world.sun_shadow_jitter_overblur = 0.0

# ---- cameras
cam_camera = bpy.data.cameras.new('Camera')
cam_camera.clip_end = 100.0
cam_camera.ortho_scale = 7.314

# ---- lights
light_light = bpy.data.lights.new('Light', 'POINT')
light_light.transmission_factor = 0.0
light_light.energy = 1000.0
light_light.shadow_soft_size = 0.1
light_light.shadow_maximum_resolution = 0.006
light_light.use_absolute_resolution = True
light_light_001 = bpy.data.lights.new('Light.001', 'POINT')
light_light_001.transmission_factor = 0.0
light_light_001.energy = 1000.0
light_light_001.shadow_soft_size = 0.1
light_light_001.shadow_maximum_resolution = 0.006
light_light_001.use_absolute_resolution = True

# ---- meshes
me_plane_001 = bpy.data.meshes.new('Plane.001')
me_plane_001.from_pydata([], [], [])
_uv = me_plane_001.uv_layers.new(name='UVMap')
_uv.uv.foreach_set('vector', [])
me_plane_001.materials.append(mat_material_019)
me_plane_001.materials.append(mat_material_018)
me_plane_001.materials.append(mat_material_017)
me_plane_001.materials.append(mat_material_016)
me_plane_001.materials.append(mat_material_009)
me_plane_001.materials.append(mat_material_005)
me_plane_001.materials.append(mat_material_004)
me_plane_001.materials.append(mat_material_002)
me_plane_001.use_remesh_fix_poles = True
me_plane_001.use_remesh_preserve_attributes = False
me_plane_001.use_mirror_vertex_groups = False
me_plane_001.update()
me_plane_002 = bpy.data.meshes.new('Plane.002')
me_plane_002.from_pydata([(-1.834, 0.6857, 2.906), (-1.834, -0.6857, 2.906), (-0.1047, 0.4953, 1.873), (-0.1047, -0.4953, 1.873), (-0.8477, 0.8414, 2.757), (-0.8477, -0.8414, 2.757), (-0.4102, -0.7152, 2.323), (-0.4102, 0.7152, 2.323), (-1.244, 0.8577, 2.946), (-1.244, -0.8577, 2.946), (-1.613, 0.8136, 2.984), (-1.613, -0.8136, 2.984), (-1.834, -1.872e-07, 2.837), (-0.3633, 0.0, 1.873), (-0.9055, -7.73e-08, 2.617), (-0.5737, -8.51e-08, 2.323), (-1.267, -1.757e-07, 2.791), (-1.613, -9.337e-08, 2.864)], [], [(15, 6, 3, 13), (16, 9, 5, 14), (14, 5, 6, 15), (17, 11, 9, 16), (12, 1, 11, 17), (0, 12, 17, 10), (10, 17, 16, 8), (4, 14, 15, 7), (8, 16, 14, 4), (7, 15, 13, 2)])
me_plane_002.polygons.foreach_set('use_smooth', [True] * 10)
me_plane_002.polygons.foreach_set('material_index', [1, 1, 1, 1, 1, 1, 1, 1, 1, 1])
_uv = me_plane_002.uv_layers.new(name='UVMap')
_uv.uv.foreach_set('vector', [0.5, 0.4007, 0.1218, 0.3709, 0.2241, 0.1874, 0.5, 0.2282, 0.5, 0.7314, 0.06115, 0.7299, 0.06621, 0.5775, 0.5, 0.6011, 0.5, 0.6011, 0.06621, 0.5775, 0.1218, 0.3709, 0.5, 0.4007, 0.5, 0.8497, 0.08663, 0.8527, 0.06115, 0.7299, 0.5, 0.7314, 0.5, 0.9365, 0.1539, 0.9406, 0.08663, 0.8527, 0.5, 0.8497, 0.8461, 0.9406, 0.5, 0.9365, 0.5, 0.8497, 0.9134, 0.8527, 0.9134, 0.8527, 0.5, 0.8497, 0.5, 0.7314, 0.9389, 0.7299, 0.9338, 0.5775, 0.5, 0.6011, 0.5, 0.4007, 0.8782, 0.3709, 0.9389, 0.7299, 0.5, 0.7314, 0.5, 0.6011, 0.9338, 0.5775, 0.8782, 0.3709, 0.5, 0.4007, 0.5, 0.2282, 0.7759, 0.1874])
me_plane_002.materials.append(mat_material_012)
me_plane_002.materials.append(mat_material)
me_plane_002.use_remesh_fix_poles = True
me_plane_002.use_remesh_preserve_attributes = False
me_plane_002.use_mirror_vertex_groups = False
me_plane_002.update()
me_plane_005 = bpy.data.meshes.new('Plane.005')
me_plane_005.from_pydata([(0.2416, -3.51, 0.2557), (-0.2416, -7.405, 0.5393), (0.2416, -3.815e-06, 0.3616), (-0.2416, -3.765e-06, 0.7627), (0.2416, 3.51, 0.2557), (-0.2416, 7.405, 0.5393), (0.2416, 4.965, 5.262e-09), (-0.2416, 10.47, 6.456e-08), (0.2416, 3.51, -0.2557), (-0.2416, 7.405, -0.5393), (0.2416, -3.815e-06, -0.3616), (-0.2416, -3.765e-06, -0.7627), (0.2416, -3.51, -0.2557), (-0.2416, -7.405, -0.5393), (0.2416, -4.965, -7.63e-08), (-0.2416, -10.47, -1.031e-07), (0.6008, -3.815e-06, -3.351e-08)], [], [(0, 1, 3, 2), (2, 3, 5, 4), (4, 5, 7, 6), (6, 7, 9, 8), (8, 9, 11, 10), (10, 11, 13, 12), (12, 13, 15, 14), (14, 15, 1, 0), (2, 4, 16), (8, 10, 16), (14, 0, 16), (0, 2, 16), (4, 6, 16), (10, 12, 16), (6, 8, 16), (12, 14, 16)])
me_plane_005.polygons.foreach_set('use_smooth', [True] * 16)
me_plane_005.polygons.foreach_set('material_index', [1, 1, 1, 1, 1, 1, 1, 1, 1, 1, 1, 1, 1, 1, 1, 1])
_uv = me_plane_005.uv_layers.new(name='UVMap')
_uv.uv.foreach_set('vector', [0.2193, 0.9496, -0.002401, 0.002594, 0.9981, 0.002594, 0.7764, 0.9496, 0.2193, 0.9517, -0.002401, 0.004769, 0.9981, 0.004769, 0.7764, 0.9517, 0.2193, 0.9496, -0.002401, 0.002594, 0.9981, 0.002594, 0.7764, 0.9496, 0.2193, 0.9496, -0.002401, 0.002594, 0.9981, 0.002594, 0.7764, 0.9496, 0.2172, 0.9517, -0.004577, 0.004769, 0.9959, 0.004769, 0.7742, 0.9517, 0.2172, 0.9496, -0.004577, 0.002594, 0.9959, 0.002594, 0.7742, 0.9496, 0.2172, 0.9496, -0.004577, 0.002594, 0.9959, 0.002594, 0.7742, 0.9496, 0.2172, 0.9474, -0.004577, 0.0004199, 0.9959, 0.0004199, 0.7742, 0.9474, 0.2193, 0.9517, 0.7764, 0.9517, 0.2193, 0.9517, 0.2172, 0.9517, 0.7742, 0.9517, 0.2172, 0.9517, 0.2172, 0.9474, 0.7742, 0.9474, 0.2172, 0.9474, 0.2193, 0.9496, 0.7764, 0.9496, 0.2193, 0.9496, 0.2193, 0.9496, 0.7764, 0.9496, 0.2193, 0.9496, 0.2172, 0.9496, 0.7742, 0.9496, 0.2172, 0.9496, 0.2193, 0.9496, 0.7764, 0.9496, 0.2193, 0.9496, 0.2172, 0.9496, 0.7742, 0.9496, 0.2172, 0.9496])
me_plane_005.materials.append(mat_material_006)
me_plane_005.materials.append(mat_material_011)
me_plane_005.materials.append(mat_material_001)
me_plane_005.materials.append(mat_material_010)
me_plane_005.materials.append(mat_material_012)
me_plane_005.materials.append(mat_material_003)
me_plane_005.materials.append(mat_material_013)
me_plane_005.materials.append(mat_material_014)
me_plane_005.use_remesh_fix_poles = True
me_plane_005.use_remesh_preserve_attributes = False
me_plane_005.use_mirror_vertex_groups = False
me_plane_005.update()
me_plane_007 = bpy.data.meshes.new('Plane.007')
me_plane_007.from_pydata([(0.006218, -1.0, 0.0), (2.006, -1.0, 0.7842), (0.006218, 1.0, 0.0), (2.006, 1.0, 0.7842), (1.006, -1.0, 0.6108), (1.006, 1.0, 0.6108), (1.506, -1.0, 0.7232), (1.506, 1.0, 0.7232), (0.5061, 1.0, 0.3873), (0.5061, -1.0, 0.3873), (1.756, -1.0, 0.755), (1.756, 1.0, 0.755), (0.006218, 0.007689, 0.0), (2.006, 0.007689, 0.7003), (1.006, 0.007689, 0.4987), (1.506, 0.007689, 0.6286), (0.5061, 0.007689, 0.2835), (1.756, 0.007689, 0.6764)], [], [(17, 13, 3, 11), (16, 14, 5, 8), (14, 15, 7, 5), (12, 16, 8, 2), (15, 17, 11, 7), (6, 10, 17, 15), (0, 9, 16, 12), (4, 6, 15, 14), (9, 4, 14, 16), (10, 1, 13, 17)])
me_plane_007.polygons.foreach_set('use_smooth', [True] * 10)
_uv = me_plane_007.uv_layers.new(name='UVMap')
_uv.uv.foreach_set('vector', [0.4962, 0.872, 0.4962, 0.996, 0.006027, 0.996, 0.006027, 0.872, 0.4962, 0.2519, 0.4962, 0.5, 0.006027, 0.5, 0.006027, 0.2519, 0.4962, 0.5, 0.4962, 0.748, 0.006027, 0.748, 0.006027, 0.5, 0.4962, 0.003992, 0.4962, 0.2519, 0.006027, 0.2519, 0.006027, 0.003992, 0.4962, 0.748, 0.4962, 0.872, 0.006027, 0.872, 0.006027, 0.748, 0.994, 0.748, 0.994, 0.872, 0.4962, 0.872, 0.4962, 0.748, 0.994, 0.003992, 0.994, 0.2519, 0.4962, 0.2519, 0.4962, 0.003992, 0.994, 0.5, 0.994, 0.748, 0.4962, 0.748, 0.4962, 0.5, 0.994, 0.2519, 0.994, 0.5, 0.4962, 0.5, 0.4962, 0.2519, 0.994, 0.872, 0.994, 0.996, 0.4962, 0.996, 0.4962, 0.872])
me_plane_007.materials.append(mat_material_007)
me_plane_007.use_remesh_fix_poles = True
me_plane_007.use_remesh_preserve_attributes = False
me_plane_007.use_mirror_vertex_groups = False
me_plane_007.update()
me_plane_009 = bpy.data.meshes.new('Plane.009')
me_plane_009.from_pydata([(0.006218, -1.0, 0.0), (2.006, -1.0, 0.7842), (0.006218, 1.0, 0.0), (2.006, 1.0, 0.7842), (1.006, -1.0, 0.6108), (1.006, 1.0, 0.6108), (1.506, -1.0, 0.7232), (1.506, 1.0, 0.7232), (0.5061, 1.0, 0.3873), (0.5061, -1.0, 0.3873), (1.756, -1.0, 0.755), (1.756, 1.0, 0.755), (0.006218, 0.0, 0.0), (2.006, 0.0, 0.7003), (1.006, 0.0, 0.4987), (1.506, 0.0, 0.6286), (0.5061, 0.0, 0.2835), (1.756, 0.0, 0.6764)], [], [(17, 13, 3, 11), (16, 14, 5, 8), (14, 15, 7, 5), (12, 16, 8, 2), (15, 17, 11, 7), (6, 10, 17, 15), (0, 9, 16, 12), (4, 6, 15, 14), (9, 4, 14, 16), (10, 1, 13, 17)])
me_plane_009.polygons.foreach_set('use_smooth', [True] * 10)
_uv = me_plane_009.uv_layers.new(name='UVMap')
_uv.uv.foreach_set('vector', [0.5, 0.872, 0.5, 0.996, 0.006027, 0.996, 0.006027, 0.872, 0.5, 0.2519, 0.5, 0.5, 0.006027, 0.5, 0.006027, 0.2519, 0.5, 0.5, 0.5, 0.748, 0.006027, 0.748, 0.006027, 0.5, 0.5, 0.003992, 0.5, 0.2519, 0.006027, 0.2519, 0.006027, 0.003992, 0.5, 0.748, 0.5, 0.872, 0.006027, 0.872, 0.006027, 0.748, 0.994, 0.748, 0.994, 0.872, 0.5, 0.872, 0.5, 0.748, 0.994, 0.003992, 0.994, 0.2519, 0.5, 0.2519, 0.5, 0.003992, 0.994, 0.5, 0.994, 0.748, 0.5, 0.748, 0.5, 0.5, 0.994, 0.2519, 0.994, 0.5, 0.5, 0.5, 0.5, 0.2519, 0.994, 0.872, 0.994, 0.996, 0.5, 0.996, 0.5, 0.872])
me_plane_009.materials.append(mat_material_015)
me_plane_009.use_remesh_fix_poles = True
me_plane_009.use_remesh_preserve_attributes = False
me_plane_009.use_mirror_vertex_groups = False
me_plane_009.update()
me_plane_003 = bpy.data.meshes.new('Plane.003')
me_plane_003.from_pydata([(-1.834, 0.6857, 2.906), (-1.834, -0.6857, 2.906), (-0.1047, 0.4953, 1.873), (-0.1047, -0.4953, 1.873), (-0.8477, 0.8414, 2.757), (-0.8477, -0.8414, 2.757), (-0.4102, -0.7152, 2.323), (-0.4102, 0.7152, 2.323), (-1.244, 0.8577, 2.946), (-1.244, -0.8577, 2.946), (-1.613, 0.8136, 2.984), (-1.613, -0.8136, 2.984), (-1.834, -1.872e-07, 2.837), (-0.3633, 0.0, 1.873), (-0.9055, -7.132e-05, 2.617), (-0.5737, -8.51e-08, 2.323), (-1.267, -1.757e-07, 2.791), (-1.613, -9.337e-08, 2.864)], [], [(15, 6, 3, 13), (16, 9, 5, 14), (14, 5, 6, 15), (17, 11, 9, 16), (12, 1, 11, 17), (0, 12, 17, 10), (10, 17, 16, 8), (4, 14, 15, 7), (8, 16, 14, 4), (7, 15, 13, 2)])
me_plane_003.polygons.foreach_set('use_smooth', [True] * 10)
me_plane_003.polygons.foreach_set('material_index', [1, 1, 1, 1, 1, 1, 1, 1, 1, 1])
_uv = me_plane_003.uv_layers.new(name='UVMap')
_uv.uv.foreach_set('vector', [0.5, 0.4007, 0.1218, 0.3709, 0.2241, 0.1874, 0.5, 0.2282, 0.5, 0.7314, 0.06115, 0.7299, 0.06621, 0.5775, 0.5, 0.6011, 0.5, 0.6011, 0.06621, 0.5775, 0.1218, 0.3709, 0.5, 0.4007, 0.5, 0.8497, 0.08663, 0.8527, 0.06115, 0.7299, 0.5, 0.7314, 0.5, 0.9365, 0.1539, 0.9406, 0.08663, 0.8527, 0.5, 0.8497, 0.8461, 0.9406, 0.5, 0.9365, 0.5, 0.8497, 0.9134, 0.8527, 0.9134, 0.8527, 0.5, 0.8497, 0.5, 0.7314, 0.9389, 0.7299, 0.9338, 0.5775, 0.5, 0.6011, 0.5, 0.4007, 0.8782, 0.3709, 0.9389, 0.7299, 0.5, 0.7314, 0.5, 0.6011, 0.9338, 0.5775, 0.8782, 0.3709, 0.5, 0.4007, 0.5, 0.2282, 0.7759, 0.1874])
me_plane_003.materials.append(mat_material_021)
me_plane_003.materials.append(mat_material_020)
me_plane_003.use_remesh_fix_poles = True
me_plane_003.use_remesh_preserve_attributes = False
me_plane_003.use_mirror_vertex_groups = False
me_plane_003.update()
me_plane_004 = bpy.data.meshes.new('Plane.004')
me_plane_004.from_pydata([(-1.834, 0.6857, 2.906), (-1.834, -0.6857, 2.906), (-0.1047, 0.4953, 1.873), (-0.1047, -0.4953, 1.873), (-0.8477, 0.8414, 2.757), (-0.8477, -0.8414, 2.757), (-0.4102, -0.7152, 2.323), (-0.4102, 0.7152, 2.323), (-1.244, 0.8577, 2.946), (-1.244, -0.8577, 2.946), (-1.613, 0.8136, 2.984), (-1.613, -0.8136, 2.984), (-1.834, -1.872e-07, 2.837), (-0.3633, 0.0, 1.873), (-0.9055, -3.573e-05, 2.617), (-0.5737, -8.51e-08, 2.323), (-1.267, -1.757e-07, 2.791), (-1.613, -9.337e-08, 2.864)], [], [(15, 6, 3, 13), (16, 9, 5, 14), (14, 5, 6, 15), (17, 11, 9, 16), (12, 1, 11, 17), (0, 12, 17, 10), (10, 17, 16, 8), (4, 14, 15, 7), (8, 16, 14, 4), (7, 15, 13, 2)])
me_plane_004.polygons.foreach_set('use_smooth', [True] * 10)
me_plane_004.polygons.foreach_set('material_index', [1, 1, 1, 1, 1, 1, 1, 1, 1, 1])
_uv = me_plane_004.uv_layers.new(name='UVMap')
_uv.uv.foreach_set('vector', [0.5, 0.4007, 0.1218, 0.3709, 0.2241, 0.1874, 0.5, 0.2282, 0.5, 0.7314, 0.06115, 0.7299, 0.06621, 0.5775, 0.5, 0.6011, 0.5, 0.6011, 0.06621, 0.5775, 0.1218, 0.3709, 0.5, 0.4007, 0.5, 0.8497, 0.08663, 0.8527, 0.06115, 0.7299, 0.5, 0.7314, 0.5, 0.9365, 0.1539, 0.9406, 0.08663, 0.8527, 0.5, 0.8497, 0.8461, 0.9406, 0.5, 0.9365, 0.5, 0.8497, 0.9134, 0.8527, 0.9134, 0.8527, 0.5, 0.8497, 0.5, 0.7314, 0.9389, 0.7299, 0.9338, 0.5775, 0.5, 0.6011, 0.5, 0.4007, 0.8782, 0.3709, 0.9389, 0.7299, 0.5, 0.7314, 0.5, 0.6011, 0.9338, 0.5775, 0.8782, 0.3709, 0.5, 0.4007, 0.5, 0.2282, 0.7759, 0.1874])
me_plane_004.materials.append(mat_material_023)
me_plane_004.materials.append(mat_material_022)
me_plane_004.use_remesh_fix_poles = True
me_plane_004.use_remesh_preserve_attributes = False
me_plane_004.use_mirror_vertex_groups = False
me_plane_004.update()
me_plane_010 = bpy.data.meshes.new('Plane.010')
me_plane_010.from_pydata([(-1.834, 0.6857, 2.886), (-1.834, -0.6857, 2.886), (-0.1047, 0.4953, 1.873), (-0.1047, -0.4953, 1.873), (-0.8477, 0.8414, 2.825), (-0.8477, -0.8414, 2.825), (-0.4102, -0.7152, 2.323), (-0.4102, 0.7152, 2.323), (-1.244, 0.8577, 3.034), (-1.244, -0.8577, 3.034), (-1.613, 0.8136, 3.015), (-1.613, -0.8136, 3.015), (-1.834, -1.872e-07, 2.678), (-0.3633, 0.0, 1.873), (-0.9478, -8.881e-08, 2.6), (-0.5737, -8.51e-08, 2.176), (-1.267, -1.757e-07, 2.822), (-1.613, -9.337e-08, 2.83)], [], [(15, 6, 3, 13), (16, 9, 5, 14), (14, 5, 6, 15), (17, 11, 9, 16), (12, 1, 11, 17), (0, 12, 17, 10), (10, 17, 16, 8), (4, 14, 15, 7), (8, 16, 14, 4), (7, 15, 13, 2)])
me_plane_010.polygons.foreach_set('use_smooth', [True] * 10)
me_plane_010.polygons.foreach_set('material_index', [1, 1, 1, 1, 1, 1, 1, 1, 1, 1])
_uv = me_plane_010.uv_layers.new(name='UVMap')
_uv.uv.foreach_set('vector', [0.5, 0.4007, 0.1218, 0.3709, 0.2241, 0.1874, 0.5, 0.2282, 0.5, 0.7314, 0.06115, 0.7299, 0.06621, 0.5775, 0.5, 0.6011, 0.5, 0.6011, 0.06621, 0.5775, 0.1218, 0.3709, 0.5, 0.4007, 0.5, 0.8497, 0.08663, 0.8527, 0.06115, 0.7299, 0.5, 0.7314, 0.5, 0.9365, 0.1539, 0.9406, 0.08663, 0.8527, 0.5, 0.8497, 0.8461, 0.9406, 0.5, 0.9365, 0.5, 0.8497, 0.9134, 0.8527, 0.9134, 0.8527, 0.5, 0.8497, 0.5, 0.7314, 0.9389, 0.7299, 0.9338, 0.5775, 0.5, 0.6011, 0.5, 0.4007, 0.8782, 0.3709, 0.9389, 0.7299, 0.5, 0.7314, 0.5, 0.6011, 0.9338, 0.5775, 0.8782, 0.3709, 0.5, 0.4007, 0.5, 0.2282, 0.7759, 0.1874])
me_plane_010.materials.append(mat_material_029)
me_plane_010.materials.append(mat_material_028)
me_plane_010.use_remesh_fix_poles = True
me_plane_010.use_remesh_preserve_attributes = False
me_plane_010.use_mirror_vertex_groups = False
me_plane_010.update()
me_plane_008 = bpy.data.meshes.new('Plane.008')
me_plane_008.from_pydata([(-1.834, 0.6857, 2.886), (-1.834, -0.6857, 2.886), (-0.1047, 0.4953, 1.873), (-0.1047, -0.4953, 1.873), (-0.8477, 0.8414, 2.825), (-0.8477, -0.8414, 2.825), (-0.4102, -0.7152, 2.323), (-0.4102, 0.7152, 2.323), (-1.244, 0.8577, 3.034), (-1.244, -0.8577, 3.034), (-1.613, 0.8136, 3.015), (-1.613, -0.8136, 3.015), (-1.834, -1.872e-07, 2.678), (-0.3633, 0.0, 1.873), (-0.9478, -8.881e-08, 2.6), (-0.5737, -8.51e-08, 2.176), (-1.267, -1.757e-07, 2.822), (-1.613, -9.337e-08, 2.83)], [], [(15, 6, 3, 13), (16, 9, 5, 14), (14, 5, 6, 15), (17, 11, 9, 16), (12, 1, 11, 17), (0, 12, 17, 10), (10, 17, 16, 8), (4, 14, 15, 7), (8, 16, 14, 4), (7, 15, 13, 2)])
me_plane_008.polygons.foreach_set('use_smooth', [True] * 10)
me_plane_008.polygons.foreach_set('material_index', [1, 1, 1, 1, 1, 1, 1, 1, 1, 1])
_uv = me_plane_008.uv_layers.new(name='UVMap')
_uv.uv.foreach_set('vector', [0.5, 0.4007, 0.1218, 0.3709, 0.2241, 0.1874, 0.5, 0.2282, 0.5, 0.7314, 0.06115, 0.7299, 0.06621, 0.5775, 0.5, 0.6011, 0.5, 0.6011, 0.06621, 0.5775, 0.1218, 0.3709, 0.5, 0.4007, 0.5, 0.8497, 0.08663, 0.8527, 0.06115, 0.7299, 0.5, 0.7314, 0.5, 0.9365, 0.1539, 0.9406, 0.08663, 0.8527, 0.5, 0.8497, 0.8461, 0.9406, 0.5, 0.9365, 0.5, 0.8497, 0.9134, 0.8527, 0.9134, 0.8527, 0.5, 0.8497, 0.5, 0.7314, 0.9389, 0.7299, 0.9338, 0.5775, 0.5, 0.6011, 0.5, 0.4007, 0.8782, 0.3709, 0.9389, 0.7299, 0.5, 0.7314, 0.5, 0.6011, 0.9338, 0.5775, 0.8782, 0.3709, 0.5, 0.4007, 0.5, 0.2282, 0.7759, 0.1874])
me_plane_008.materials.append(mat_material_027)
me_plane_008.materials.append(mat_material_026)
me_plane_008.use_remesh_fix_poles = True
me_plane_008.use_remesh_preserve_attributes = False
me_plane_008.use_mirror_vertex_groups = False
me_plane_008.update()
me_plane_006 = bpy.data.meshes.new('Plane.006')
me_plane_006.from_pydata([(-1.834, 0.6857, 2.886), (-1.834, -0.6857, 2.886), (-0.1047, 0.4953, 1.873), (-0.1047, -0.4953, 1.873), (-0.8477, 0.8414, 2.825), (-0.8477, -0.8414, 2.825), (-0.4102, -0.7152, 2.323), (-0.4102, 0.7152, 2.323), (-1.244, 0.8577, 3.034), (-1.244, -0.8577, 3.034), (-1.613, 0.8136, 3.015), (-1.613, -0.8136, 3.015), (-1.834, -1.872e-07, 2.678), (-0.3633, 0.0, 1.873), (-0.9478, -8.881e-08, 2.6), (-0.5737, -8.51e-08, 2.176), (-1.267, -1.757e-07, 2.822), (-1.613, -9.337e-08, 2.83)], [], [(15, 6, 3, 13), (16, 9, 5, 14), (14, 5, 6, 15), (17, 11, 9, 16), (12, 1, 11, 17), (0, 12, 17, 10), (10, 17, 16, 8), (4, 14, 15, 7), (8, 16, 14, 4), (7, 15, 13, 2)])
me_plane_006.polygons.foreach_set('use_smooth', [True] * 10)
me_plane_006.polygons.foreach_set('material_index', [1, 1, 1, 1, 1, 1, 1, 1, 1, 1])
_uv = me_plane_006.uv_layers.new(name='UVMap')
_uv.uv.foreach_set('vector', [0.5, 0.4007, 0.1218, 0.3709, 0.2241, 0.1874, 0.5, 0.2282, 0.5, 0.7314, 0.06115, 0.7299, 0.06621, 0.5775, 0.5, 0.6011, 0.5, 0.6011, 0.06621, 0.5775, 0.1218, 0.3709, 0.5, 0.4007, 0.5, 0.8497, 0.08663, 0.8527, 0.06115, 0.7299, 0.5, 0.7314, 0.5, 0.9365, 0.1539, 0.9406, 0.08663, 0.8527, 0.5, 0.8497, 0.8461, 0.9406, 0.5, 0.9365, 0.5, 0.8497, 0.9134, 0.8527, 0.9134, 0.8527, 0.5, 0.8497, 0.5, 0.7314, 0.9389, 0.7299, 0.9338, 0.5775, 0.5, 0.6011, 0.5, 0.4007, 0.8782, 0.3709, 0.9389, 0.7299, 0.5, 0.7314, 0.5, 0.6011, 0.9338, 0.5775, 0.8782, 0.3709, 0.5, 0.4007, 0.5, 0.2282, 0.7759, 0.1874])
me_plane_006.materials.append(mat_material_025)
me_plane_006.materials.append(mat_material_024)
me_plane_006.use_remesh_fix_poles = True
me_plane_006.use_remesh_preserve_attributes = False
me_plane_006.use_mirror_vertex_groups = False
me_plane_006.update()
me_plane = bpy.data.meshes.new('Plane')
me_plane.from_pydata([(-0.4285, -0.3492, 0.0), (-0.1259, 0.5376, 0.0), (0.3861, 0.3629, 0.0), (0.08348, -0.5239, 0.0), (-0.5332, 0.1816, 0.0), (0.4908, -0.1679, 0.0), (0.0, -0.002185, 0.0)], [], [(6, 5, 2), (4, 6, 2, 1), (0, 3, 6, 4), (3, 5, 6)])
_uv = me_plane.uv_layers.new(name='UVMap')
_uv.uv.foreach_set('vector', [0.5, 0.4989, 1.0, 0.4989, 0.5, 1.0, 0.0, 0.4989, 0.5, 0.4989, 0.5, 1.0, 0.0, 1.0, 0.0, 0.0, 0.5, 0.0, 0.5, 0.4989, 0.0, 0.4989, 1.0, 0.0, 1.0, 0.4989, 0.5, 0.4989])
me_plane.materials.append(mat_material_030)
me_plane.use_remesh_fix_poles = True
me_plane.use_remesh_preserve_attributes = False
me_plane.use_mirror_vertex_groups = False
me_plane.update()
me_plane_012 = bpy.data.meshes.new('Plane.012')
me_plane_012.from_pydata([(-0.4285, -0.3492, 0.0), (-0.1259, 0.5376, 0.0), (0.3861, 0.3629, 0.0), (0.08348, -0.5239, 0.0), (-0.5332, 0.1816, 0.0), (0.4908, -0.1679, 0.0), (-0.3973, 0.1352, 0.1101), (-0.3204, -0.2547, 0.1101), (0.3549, -0.1215, 0.1101), (0.278, 0.2684, 0.1101), (0.05569, -0.383, 0.1101), (-0.09808, 0.3967, 0.1101), (0.0203, -0.2035, 0.1753), (0.1818, -0.06241, 0.1753), (-0.1827, -0.1343, 0.1753), (0.1403, 0.148, 0.1753), (-0.2241, 0.07611, 0.1753), (-0.06268, 0.2172, 0.1753)], [], [(6, 7, 14, 16), (3, 0, 4, 1, 2, 5), (3, 5, 8, 10), (2, 1, 11, 9), (5, 2, 9, 8), (1, 4, 6, 11), (0, 3, 10, 7), (4, 0, 7, 6), (12, 13, 15, 17, 16, 14), (8, 9, 15, 13), (10, 8, 13, 12), (11, 6, 16, 17), (7, 10, 12, 14), (9, 11, 17, 15)])
me_plane_012.polygons.foreach_set('use_smooth', [True] * 14)
_uv = me_plane_012.uv_layers.new(name='UVMap')
_uv.uv.foreach_set('vector', [0.0, 0.4989, 0.0, 0.0, 0.0, 0.0, 0.0, 0.4989, 1.0, 0.0, 0.0, 0.0, 0.0, 0.4989, 0.0, 1.0, 0.5, 1.0, 1.0, 0.4989, 1.0, 0.0, 1.0, 0.4989, 1.0, 0.4989, 1.0, 0.0, 0.5, 1.0, 0.0, 1.0, 0.0, 1.0, 0.5, 1.0, 1.0, 0.4989, 0.5, 1.0, 0.5, 1.0, 1.0, 0.4989, 0.0, 1.0, 0.0, 0.4989, 0.0, 0.4989, 0.0, 1.0, 0.0, 0.0, 1.0, 0.0, 1.0, 0.0, 0.0, 0.0, 0.0, 0.4989, 0.0, 0.0, 0.0, 0.0, 0.0, 0.4989, 1.0, 0.0, 1.0, 0.4989, 0.5, 1.0, 0.0, 1.0, 0.0, 0.4989, 0.0, 0.0, 1.0, 0.4989, 0.5, 1.0, 0.5, 1.0, 1.0, 0.4989, 1.0, 0.0, 1.0, 0.4989, 1.0, 0.4989, 1.0, 0.0, 0.0, 1.0, 0.0, 0.4989, 0.0, 0.4989, 0.0, 1.0, 0.0, 0.0, 1.0, 0.0, 1.0, 0.0, 0.0, 0.0, 0.5, 1.0, 0.0, 1.0, 0.0, 1.0, 0.5, 1.0])
me_plane_012.materials.append(mat_material_003)
me_plane_012.use_remesh_fix_poles = True
me_plane_012.use_remesh_preserve_attributes = False
me_plane_012.use_mirror_vertex_groups = False
me_plane_012.update()
me_plane_013 = bpy.data.meshes.new('Plane.013')
me_plane_013.from_pydata([(-1.0, -0.6307, -2.788e-08), (1.0, -0.6307, -2.788e-08), (-1.0, 1.0, 0.0), (1.0, 1.0, 0.0), (-1.0, 0.1847, -1.394e-08), (1.0, 0.1847, -1.394e-08), (-1.0, -0.223, -2.091e-08), (1.0, -0.223, -2.091e-08), (1.0, 0.5923, -6.971e-09), (-1.0, 0.5923, -6.971e-09)], [], [(9, 8, 3, 2), (6, 7, 5, 4), (0, 1, 7, 6), (4, 5, 8, 9)])
_uv = me_plane_013.uv_layers.new(name='UVMap')
_uv.uv.foreach_set('vector', [0.0, 0.75, 1.0, 0.75, 1.0, 1.0, 0.0, 1.0, 0.0, 0.25, 1.0, 0.25, 1.0, 0.5, 0.0, 0.5, 0.0, 0.0, 1.0, 0.0, 1.0, 0.25, 0.0, 0.25, 0.0, 0.5, 1.0, 0.5, 1.0, 0.75, 0.0, 0.75])
me_plane_013.materials.append(mat_material_006)
me_plane_013.use_remesh_fix_poles = True
me_plane_013.use_remesh_preserve_attributes = False
me_plane_013.use_mirror_vertex_groups = False
me_plane_013.update()
me_plane_014 = bpy.data.meshes.new('Plane.014')
me_plane_014.from_pydata([(-1.0, -0.6307, -2.788e-08), (1.0, -0.6307, -2.788e-08), (-1.0, 1.0, 0.0), (1.0, 1.0, 0.0), (-1.0, 0.1847, -1.394e-08), (1.0, 0.1847, -1.394e-08), (-1.0, -0.223, -2.091e-08), (1.0, -0.223, -2.091e-08), (1.0, 0.5923, -6.971e-09), (-1.0, 0.5923, -6.971e-09)], [], [(9, 8, 3, 2), (6, 7, 5, 4), (0, 1, 7, 6), (4, 5, 8, 9)])
_uv = me_plane_014.uv_layers.new(name='UVMap')
_uv.uv.foreach_set('vector', [0.0, 0.75, 1.0, 0.75, 1.0, 1.0, 0.0, 1.0, 0.0, 0.25, 1.0, 0.25, 1.0, 0.5, 0.0, 0.5, 0.0, 0.0, 1.0, 0.0, 1.0, 0.25, 0.0, 0.25, 0.0, 0.5, 1.0, 0.5, 1.0, 0.75, 0.0, 0.75])
me_plane_014.materials.append(mat_material_032)
me_plane_014.use_remesh_fix_poles = True
me_plane_014.use_remesh_preserve_attributes = False
me_plane_014.use_mirror_vertex_groups = False
me_plane_014.update()

# ---- objects
ob_stem_and_petals_003 = bpy.data.objects.new('Stem and Petals.003', me_plane_001)
ob_stem_and_petals_001 = bpy.data.objects.new('Stem and Petals.001', me_plane_002)
ob_light = bpy.data.objects.new('Light', light_light)
ob_camera = bpy.data.objects.new('Camera', cam_camera)
ob_stem_and_petals = bpy.data.objects.new('Stem and Petals', me_plane_005)
ob_base_leaf_a = bpy.data.objects.new('Base Leaf A', me_plane_007)
ob_base_leaf_b = bpy.data.objects.new('Base Leaf B', me_plane_009)
ob_light_001 = bpy.data.objects.new('Light.001', light_light_001)
ob_stem_and_petals_002 = bpy.data.objects.new('Stem and Petals.002', me_plane_003)
ob_stem_and_petals_004 = bpy.data.objects.new('Stem and Petals.004', me_plane_004)
ob_stem_and_petals_007 = bpy.data.objects.new('Stem and Petals.007', me_plane_010)
ob_stem_and_petals_006 = bpy.data.objects.new('Stem and Petals.006', me_plane_008)
ob_stem_and_petals_005 = bpy.data.objects.new('Stem and Petals.005', me_plane_006)
ob_plane = bpy.data.objects.new('Plane', me_plane)
ob_plane_001 = bpy.data.objects.new('Plane.001', me_plane_012)
ob_plane_002 = bpy.data.objects.new('Plane.002', me_plane_013)
ob_plane_003 = bpy.data.objects.new('Plane.003', me_plane_014)

# ---- transforms, parenting, visibility, modifiers, constraints
ob_stem_and_petals_003.location = (0.0, 0.0, 1.0)
ob_stem_and_petals_003.rotation_euler = (-0.0, 1.571, 0.0)
ob_stem_and_petals_003.scale = (1.0, 0.0931, 1.278)
ob_stem_and_petals_003.lineart.crease_threshold = 0.0
_vg = ob_stem_and_petals_003.vertex_groups.new(name='Bone')
_vg = ob_stem_and_petals_003.vertex_groups.new(name='Bone.001')
_vg = ob_stem_and_petals_003.vertex_groups.new(name='Bone.002')
_m = ob_stem_and_petals_003.modifiers.new('Armature', 'ARMATURE')
ob_stem_and_petals_001.location = (-0.001991, 0.0, -0.03463)
ob_stem_and_petals_001.lineart.crease_threshold = 0.0
_vg = ob_stem_and_petals_001.vertex_groups.new(name='Bone')
for _i, _w in zip([0, 1, 8, 9, 10, 11, 12, 16, 17], [0.02754, 0.02735, 0.01192, 0.01172, 0.0194, 0.0192, 0.02745, 0.01182, 0.0193]): _vg.add([_i], _w, 'REPLACE')
_vg = ob_stem_and_petals_001.vertex_groups.new(name='Bone.001')
for _i, _w in zip([0, 1, 2, 3, 4, 5, 6, 7, 8, 9, 10, 11], [0.0, 0.0, 0.0, 0.0, 0.0, 0.0, 0.0, 0.0, 0.0, 0.0, 0.0, 0.0]): _vg.add([_i], _w, 'REPLACE')
_vg = ob_stem_and_petals_001.vertex_groups.new(name='Bone.002')
for _i, _w in zip([0, 1, 2, 3, 4, 5, 6, 7, 8, 9, 10, 11, 12, 13, 14, 15, 16, 17], [0.9986, 0.9821, 0.989, 0.9976, 1.0, 0.9805, 1.0, 1.0, 0.989, 0.9991, 1.0, 0.9788, 0.9903, 0.9933, 0.9902, 1.0, 0.994, 0.9894]): _vg.add([_i], _w, 'REPLACE')
_m = ob_stem_and_petals_001.modifiers.new('Armature', 'ARMATURE')
ob_light.location = (3.997, 0.005454, 5.904)
ob_light.rotation_euler = (0.6503, 0.05522, 1.866)
ob_light.lock_rotations_4d = False
ob_light.empty_display_type = 'ARROWS'
ob_light.color = (0.0, 0.0, 0.0, 0.0)
ob_light.lineart.crease_threshold = 0.0
ob_camera.location = (7.359, -6.926, 4.958)
ob_camera.rotation_euler = (1.109, 0.0, 0.8149)
ob_camera.lock_rotations_4d = False
ob_camera.empty_display_type = 'ARROWS'
ob_camera.color = (0.0, 0.0, 0.0, 0.0)
ob_camera.display_type = 'WIRE'
ob_camera.lineart.crease_threshold = 0.0
ob_stem_and_petals.location = (1.388e-08, 4.768e-07, 1.77)
ob_stem_and_petals.rotation_euler = (-0.0, 1.571, 0.0)
ob_stem_and_petals.scale = (0.6677, 0.07455, 1.024)
ob_stem_and_petals.lineart.crease_threshold = 0.0
_vg = ob_stem_and_petals.vertex_groups.new(name='Bone')
_vg = ob_stem_and_petals.vertex_groups.new(name='Bone.001')
for _i, _w in zip([0, 1, 2, 3, 4, 5, 6, 7, 8, 9, 10, 11, 12, 13, 14, 15, 16], [0.0, 0.0, 0.0, 0.0, 0.0, 0.0, 0.0, 0.0, 0.0, 0.0, 0.0, 0.0, 0.0, 0.0, 0.0, 0.0, 0.0]): _vg.add([_i], _w, 'REPLACE')
_vg = ob_stem_and_petals.vertex_groups.new(name='Bone.002')
for _i, _w in zip([0, 1, 2, 3, 4, 5, 6, 7, 8, 9, 10, 11, 12, 13, 14, 15, 16], [1.0, 1.0, 1.0, 1.0, 1.0, 1.0, 1.0, 1.0, 1.0, 1.0, 1.0, 1.0, 1.0, 1.0, 1.0, 1.0, 1.0]): _vg.add([_i], _w, 'REPLACE')
_m = ob_stem_and_petals.modifiers.new('Armature', 'ARMATURE')
ob_base_leaf_a.location = (0.0, 0.0, 0.0)
ob_base_leaf_a.scale = (1.202, 0.6818, 1.0)
ob_base_leaf_a.lineart.crease_threshold = 0.0
_vg = ob_base_leaf_a.vertex_groups.new(name='Bone')
for _i, _w in zip([0, 1, 2, 3, 4, 5, 6, 7, 8, 9, 10, 11, 12, 13, 14, 15, 16, 17], [0.4927, 0.125, 0.4927, 0.125, 0.2016, 0.2016, 0.1428, 0.1428, 0.3471, 0.3471, 0.1339, 0.1339, 0.4927, 0.125, 0.2016, 0.1428, 0.3471, 0.1339]): _vg.add([_i], _w, 'REPLACE')
_vg = ob_base_leaf_a.vertex_groups.new(name='Bone.001')
for _i, _w in zip([0, 1, 2, 3, 4, 5, 6, 7, 8, 9, 10, 11, 12, 13, 14, 15, 16, 17], [0.3024, 0.295, 0.3024, 0.295, 0.4759, 0.4759, 0.3371, 0.3371, 0.3891, 0.3891, 0.316, 0.316, 0.3024, 0.295, 0.4759, 0.3371, 0.3891, 0.316]): _vg.add([_i], _w, 'REPLACE')
_vg = ob_base_leaf_a.vertex_groups.new(name='Bone.002')
for _i, _w in zip([0, 1, 2, 3, 4, 5, 6, 7, 8, 9, 10, 11, 12, 13, 14, 15, 16, 17], [0.2049, 0.5801, 0.2049, 0.5801, 0.3225, 0.3225, 0.5201, 0.5201, 0.2637, 0.2637, 0.5501, 0.5501, 0.2049, 0.5801, 0.3225, 0.5201, 0.2637, 0.5501]): _vg.add([_i], _w, 'REPLACE')
_m = ob_base_leaf_a.modifiers.new('Armature', 'ARMATURE')
ob_base_leaf_b.location = (0.0, 0.0, 0.0)
ob_base_leaf_b.rotation_euler = (0.0, -0.0, 3.142)
ob_base_leaf_b.scale = (1.202, 0.6818, 1.0)
ob_base_leaf_b.lineart.crease_threshold = 0.0
_vg = ob_base_leaf_b.vertex_groups.new(name='Bone')
for _i, _w in zip([0, 1, 2, 3, 4, 5, 6, 7, 8, 9, 10, 11, 12, 13, 14, 15, 16, 17], [0.4927, 0.125, 0.4927, 0.125, 0.2016, 0.2016, 0.1428, 0.1428, 0.3471, 0.3471, 0.1339, 0.1339, 0.4927, 0.125, 0.2016, 0.1428, 0.3471, 0.1339]): _vg.add([_i], _w, 'REPLACE')
_vg = ob_base_leaf_b.vertex_groups.new(name='Bone.001')
for _i, _w in zip([0, 1, 2, 3, 4, 5, 6, 7, 8, 9, 10, 11, 12, 13, 14, 15, 16, 17], [0.3024, 0.295, 0.3024, 0.295, 0.4759, 0.4759, 0.3371, 0.3371, 0.3891, 0.3891, 0.316, 0.316, 0.3024, 0.295, 0.4759, 0.3371, 0.3891, 0.316]): _vg.add([_i], _w, 'REPLACE')
_vg = ob_base_leaf_b.vertex_groups.new(name='Bone.002')
for _i, _w in zip([0, 1, 2, 3, 4, 5, 6, 7, 8, 9, 10, 11, 12, 13, 14, 15, 16, 17], [0.2049, 0.5801, 0.2049, 0.5801, 0.3225, 0.3225, 0.5201, 0.5201, 0.2637, 0.2637, 0.5501, 0.5501, 0.2049, 0.5801, 0.3225, 0.5201, 0.2637, 0.5501]): _vg.add([_i], _w, 'REPLACE')
_m = ob_base_leaf_b.modifiers.new('Armature', 'ARMATURE')
ob_light_001.location = (-4.0, 0.005454, 5.904)
ob_light_001.rotation_euler = (0.6503, 0.05522, 1.866)
ob_light_001.lock_rotations_4d = False
ob_light_001.empty_display_type = 'ARROWS'
ob_light_001.color = (0.0, 0.0, 0.0, 0.0)
ob_light_001.lineart.crease_threshold = 0.0
ob_stem_and_petals_002.location = (-0.004757, 0.0, -0.03463)
ob_stem_and_petals_002.rotation_euler = (0.0, -0.0, 2.094)
ob_stem_and_petals_002.lineart.crease_threshold = 0.0
_vg = ob_stem_and_petals_002.vertex_groups.new(name='Bone')
for _i, _w in zip([0, 1, 8, 9, 10, 11, 12, 16, 17], [0.02754, 0.02735, 0.01192, 0.01172, 0.0194, 0.0192, 0.02745, 0.01182, 0.0193]): _vg.add([_i], _w, 'REPLACE')
_vg = ob_stem_and_petals_002.vertex_groups.new(name='Bone.001')
for _i, _w in zip([0, 1, 2, 3, 4, 5, 6, 7, 8, 9, 10, 11], [0.0, 0.0, 0.0, 0.0, 0.0, 0.0, 0.0, 0.0, 0.0, 0.0, 0.0, 0.0]): _vg.add([_i], _w, 'REPLACE')
_vg = ob_stem_and_petals_002.vertex_groups.new(name='Bone.002')
for _i, _w in zip([0, 1, 2, 3, 4, 5, 6, 7, 8, 9, 10, 11, 12, 13, 14, 15, 16, 17], [0.9986, 0.9821, 0.989, 0.9976, 1.0, 0.9805, 1.0, 1.0, 0.989, 0.9991, 1.0, 0.9788, 0.9903, 0.9933, 0.9902, 1.0, 0.994, 0.9894]): _vg.add([_i], _w, 'REPLACE')
_m = ob_stem_and_petals_002.modifiers.new('Armature', 'ARMATURE')
ob_stem_and_petals_004.location = (-0.001991, 0.0, -0.03463)
ob_stem_and_petals_004.rotation_euler = (0.0, 0.0, 4.189)
ob_stem_and_petals_004.lineart.crease_threshold = 0.0
_vg = ob_stem_and_petals_004.vertex_groups.new(name='Bone')
for _i, _w in zip([0, 1, 8, 9, 10, 11, 12, 16, 17], [0.02754, 0.02735, 0.01192, 0.01172, 0.0194, 0.0192, 0.02745, 0.01182, 0.0193]): _vg.add([_i], _w, 'REPLACE')
_vg = ob_stem_and_petals_004.vertex_groups.new(name='Bone.001')
for _i, _w in zip([0, 1, 2, 3, 4, 5, 6, 7, 8, 9, 10, 11], [0.0, 0.0, 0.0, 0.0, 0.0, 0.0, 0.0, 0.0, 0.0, 0.0, 0.0, 0.0]): _vg.add([_i], _w, 'REPLACE')
_vg = ob_stem_and_petals_004.vertex_groups.new(name='Bone.002')
for _i, _w in zip([0, 1, 2, 3, 4, 5, 6, 7, 8, 9, 10, 11, 12, 13, 14, 15, 16, 17], [0.9986, 0.9821, 0.989, 0.9976, 1.0, 0.9805, 1.0, 1.0, 0.989, 0.9991, 1.0, 0.9788, 0.9903, 0.9933, 0.9902, 1.0, 0.994, 0.9894]): _vg.add([_i], _w, 'REPLACE')
_m = ob_stem_and_petals_004.modifiers.new('Armature', 'ARMATURE')
ob_stem_and_petals_007.location = (0.0, 0.0, 0.6352)
ob_stem_and_petals_007.rotation_euler = (0.0, -0.0, -1.047)
ob_stem_and_petals_007.scale = (0.9008, 0.9008, 0.5605)
ob_stem_and_petals_007.lineart.crease_threshold = 0.0
_vg = ob_stem_and_petals_007.vertex_groups.new(name='Bone')
for _i, _w in zip([0, 1, 8, 9, 10, 11, 12, 16, 17], [0.02754, 0.02735, 0.01192, 0.01172, 0.0194, 0.0192, 0.02745, 0.01182, 0.0193]): _vg.add([_i], _w, 'REPLACE')
_vg = ob_stem_and_petals_007.vertex_groups.new(name='Bone.001')
for _i, _w in zip([0, 1, 2, 3, 4, 5, 6, 7, 8, 9, 10, 11], [0.0, 0.0, 0.0, 0.0, 0.0, 0.0, 0.0, 0.0, 0.0, 0.0, 0.0, 0.0]): _vg.add([_i], _w, 'REPLACE')
_vg = ob_stem_and_petals_007.vertex_groups.new(name='Bone.002')
for _i, _w in zip([0, 1, 2, 3, 4, 5, 6, 7, 8, 9, 10, 11, 12, 13, 14, 15, 16, 17], [0.9986, 0.9821, 0.989, 0.9976, 1.0, 0.9805, 1.0, 1.0, 0.989, 0.9991, 1.0, 0.9788, 0.9903, 0.9933, 0.9902, 1.0, 0.994, 0.9894]): _vg.add([_i], _w, 'REPLACE')
_m = ob_stem_and_petals_007.modifiers.new('Armature', 'ARMATURE')
ob_stem_and_petals_006.location = (0.0, 0.0, 0.6352)
ob_stem_and_petals_006.rotation_euler = (0.0, -0.0, 1.047)
ob_stem_and_petals_006.scale = (0.9008, 0.9008, 0.5605)
ob_stem_and_petals_006.lineart.crease_threshold = 0.0
_vg = ob_stem_and_petals_006.vertex_groups.new(name='Bone')
for _i, _w in zip([0, 1, 8, 9, 10, 11, 12, 16, 17], [0.02754, 0.02735, 0.01192, 0.01172, 0.0194, 0.0192, 0.02745, 0.01182, 0.0193]): _vg.add([_i], _w, 'REPLACE')
_vg = ob_stem_and_petals_006.vertex_groups.new(name='Bone.001')
for _i, _w in zip([0, 1, 2, 3, 4, 5, 6, 7, 8, 9, 10, 11], [0.0, 0.0, 0.0, 0.0, 0.0, 0.0, 0.0, 0.0, 0.0, 0.0, 0.0, 0.0]): _vg.add([_i], _w, 'REPLACE')
_vg = ob_stem_and_petals_006.vertex_groups.new(name='Bone.002')
for _i, _w in zip([0, 1, 2, 3, 4, 5, 6, 7, 8, 9, 10, 11, 12, 13, 14, 15, 16, 17], [0.9986, 0.9821, 0.989, 0.9976, 1.0, 0.9805, 1.0, 1.0, 0.989, 0.9991, 1.0, 0.9788, 0.9903, 0.9933, 0.9902, 1.0, 0.994, 0.9894]): _vg.add([_i], _w, 'REPLACE')
_m = ob_stem_and_petals_006.modifiers.new('Armature', 'ARMATURE')
ob_stem_and_petals_005.location = (0.0, 0.0, 0.6352)
ob_stem_and_petals_005.rotation_euler = (0.0, 0.0, 3.142)
ob_stem_and_petals_005.scale = (0.9008, 0.9008, 0.5605)
ob_stem_and_petals_005.lineart.crease_threshold = 0.0
_vg = ob_stem_and_petals_005.vertex_groups.new(name='Bone')
for _i, _w in zip([0, 1, 8, 9, 10, 11, 12, 16, 17], [0.02754, 0.02735, 0.01192, 0.01172, 0.0194, 0.0192, 0.02745, 0.01182, 0.0193]): _vg.add([_i], _w, 'REPLACE')
_vg = ob_stem_and_petals_005.vertex_groups.new(name='Bone.001')
for _i, _w in zip([0, 1, 2, 3, 4, 5, 6, 7, 8, 9, 10, 11], [0.0, 0.0, 0.0, 0.0, 0.0, 0.0, 0.0, 0.0, 0.0, 0.0, 0.0, 0.0]): _vg.add([_i], _w, 'REPLACE')
_vg = ob_stem_and_petals_005.vertex_groups.new(name='Bone.002')
for _i, _w in zip([0, 1, 2, 3, 4, 5, 6, 7, 8, 9, 10, 11, 12, 13, 14, 15, 16, 17], [0.9986, 0.9821, 0.989, 0.9976, 1.0, 0.9805, 1.0, 1.0, 0.989, 0.9991, 1.0, 0.9788, 0.9903, 0.9933, 0.9902, 1.0, 0.994, 0.9894]): _vg.add([_i], _w, 'REPLACE')
_m = ob_stem_and_petals_005.modifiers.new('Armature', 'ARMATURE')
ob_plane.location = (0.0, 0.0, 1.692)
ob_plane.rotation_euler = (0.0, -0.0, 0.3491)
ob_plane.scale = (0.6768, 0.6768, 0.8488)
ob_plane.lineart.crease_threshold = 0.0
ob_plane_001.location = (0.0, 0.0, 1.841)
ob_plane_001.rotation_euler = (0.0, -0.0, 0.8727)
ob_plane_001.scale = (0.6826, 0.6826, 0.9603)
ob_plane_001.lineart.crease_threshold = 0.0
ob_plane_002.location = (0.0, 0.0, 1.0)
ob_plane_002.rotation_euler = (-1.571, -0.0, 0.0)
ob_plane_002.scale = (0.08463, 1.0, 1.208)
ob_plane_002.lineart.crease_threshold = 0.0
ob_plane_003.location = (0.0, 0.0, 1.0)
ob_plane_003.rotation_euler = (-1.571, -0.0, -1.571)
ob_plane_003.scale = (0.08463, 1.0, 1.208)
ob_plane_003.lineart.crease_threshold = 0.0

# ---- collection membership
scene.collection.objects.link(ob_stem_and_petals_003)
scene.collection.objects.link(ob_stem_and_petals_001)
col_collection.objects.link(ob_light)
col_collection.objects.link(ob_camera)
col_collection.objects.link(ob_stem_and_petals)
col_collection.objects.link(ob_base_leaf_a)
col_collection.objects.link(ob_base_leaf_b)
col_collection.objects.link(ob_light_001)
col_collection.objects.link(ob_stem_and_petals_002)
col_collection.objects.link(ob_stem_and_petals_004)
col_collection.objects.link(ob_stem_and_petals_007)
col_collection.objects.link(ob_stem_and_petals_006)
col_collection.objects.link(ob_stem_and_petals_005)
col_collection.objects.link(ob_plane)
col_collection.objects.link(ob_plane_001)
col_collection.objects.link(ob_plane_002)
col_collection.objects.link(ob_plane_003)

# ---- scene / render settings (as saved in the file)
scene.camera = ob_camera
scene.frame_start = 1; scene.frame_end = 250; scene.frame_set(175)
scene.render.engine = 'BLENDER_EEVEE_NEXT'
scene.cycles.use_denoising = False
scene.cycles.samples = 128
scene.cycles.sampling_pattern = 'TABULATED_SOBOL'
scene.cycles.use_adaptive_sampling = False
scene.cycles.use_light_tree = False
scene.view_settings.view_transform = 'Filmic'
bpy.context.view_layer.update()
